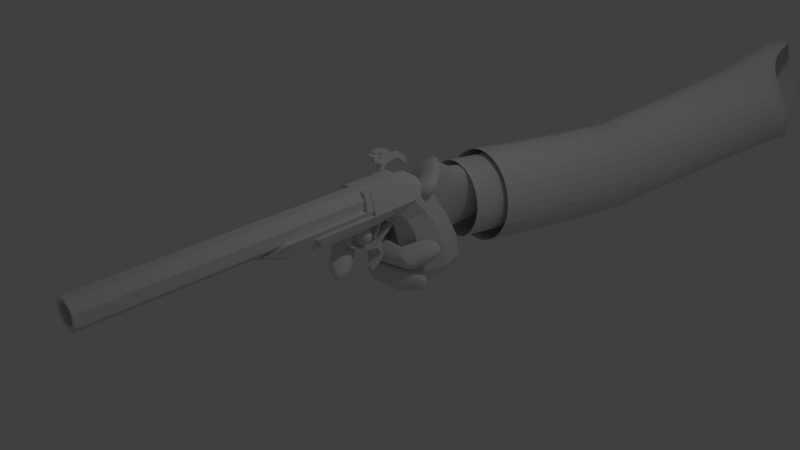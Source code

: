 # Source: Hand.blend  (saved by Blender 2.69.0; exported with 4.5.12 LTS)
import bpy
from mathutils import Matrix  # noqa: F401  (used for matrix-valued properties, if any)

bpy.ops.wm.read_factory_settings(use_empty=True)
scene = bpy.context.scene
scene.name = 'Scene'

# ---- collections
col_collection_1 = bpy.data.collections.new('Collection 1'); scene.collection.children.link(col_collection_1)

# ---- world
world_world = bpy.data.worlds.new('World'); scene.world = world_world
world_world.color = (0.05088, 0.05088, 0.05088)
world_world.use_sun_shadow = False
world_world.sun_shadow_jitter_overblur = 0.0
world_world.cycles.sampling_method = 'MANUAL'
world_world.cycles.sample_map_resolution = 256

# ---- cameras
cam_camera = bpy.data.cameras.new('Camera')
cam_camera.clip_end = 100.0
cam_camera.lens = 35.0
cam_camera.sensor_width = 32.0
cam_camera.sensor_height = 18.0
cam_camera.ortho_scale = 7.314
cam_camera.dof.focus_distance = 0.0
cam_camera.dof.aperture_fstop = 128.0

# ---- lights
light_lamp = bpy.data.lights.new('Lamp', 'POINT')
light_lamp.transmission_factor = 0.0
light_lamp.cutoff_distance = 30.0
light_lamp.energy = 100.0
light_lamp.shadow_buffer_clip_start = 1.001
light_lamp.shadow_soft_size = 0.1
light_lamp.shadow_maximum_resolution = 0.006
light_lamp.use_absolute_resolution = True
light_lamp.cycles.use_multiple_importance_sampling = False

# ---- meshes
me_circle_001 = bpy.data.meshes.new('Circle.001')
me_circle_001.from_pydata([(-0.9691, 0.6279, 0.0), (-1.192, 0.494, 0.0), (-1.284, 0.1706, 0.0), (-1.192, -0.1528, 0.0), (-0.9691, -0.2868, 0.0), (-0.7463, -0.1528, 0.0), (-0.654, 0.1706, 0.0), (-0.7463, 0.494, 0.0), (-0.9691, 0.546, -0.1533), (-1.152, 0.4361, -0.1533), (-1.228, 0.1706, -0.1533), (-1.152, -0.09488, -0.1533), (-0.9691, -0.2048, -0.1533), (-0.7862, -0.09488, -0.1533), (-0.7105, 0.1706, -0.1533), (-0.7862, 0.4361, -0.1533), (-0.9691, 0.3268, -0.2694), (-1.045, 0.2811, -0.2694), (-1.077, 0.1706, -0.2694), (-1.045, 0.06011, -0.2694), (-0.9691, 0.01435, -0.2694), (-0.893, 0.06011, -0.2694), (-0.8615, 0.1706, -0.2694), (-0.893, 0.2811, -0.2694), (-0.9716, 0.574, 0.3065), (-1.194, 0.44, 0.3065), (-1.287, 0.1166, 0.3065), (-1.194, -0.2068, 0.3065), (-0.9716, -0.3407, 0.3065), (-0.7488, -0.2068, 0.3065), (-0.6565, 0.1166, 0.3065), (-0.7488, 0.44, 0.3065), (-0.9722, 0.4215, 0.6047), (-1.173, 0.3007, 0.6047), (-1.257, 0.008854, 0.6047), (-1.173, -0.2829, 0.6047), (-0.9722, -0.4038, 0.6047), (-0.7711, -0.2829, 0.6047), (-0.6879, 0.008854, 0.6047), (-0.7711, 0.3007, 0.6047), (-0.9745, 0.2358, 0.8901), (-1.15, 0.1328, 0.8667), (-1.223, -0.1159, 0.8102), (-1.15, -0.3645, 0.7536), (-0.9745, -0.4675, 0.7302), (-0.7988, -0.3645, 0.7536), (-0.726, -0.1159, 0.8102), (-0.7988, 0.1328, 0.8667), (-0.9745, -0.06884, 1.198), (-1.15, -0.1335, 1.138), (-1.223, -0.2897, 0.9924), (-1.15, -0.4459, 0.8467), (-0.9745, -0.5105, 0.7864), (-0.7988, -0.4459, 0.8467), (-0.7261, -0.2897, 0.9924), (-0.7988, -0.1335, 1.138), (-0.9745, -0.2765, 1.327), (-1.15, -0.3192, 1.25), (-1.223, -0.4222, 1.063), (-1.15, -0.5253, 0.8757), (-0.9745, -0.5679, 0.7983), (-0.7988, -0.5253, 0.8757), (-0.7261, -0.4222, 1.063), (-0.7988, -0.3192, 1.25), (-0.9745, -0.5191, 1.327), (-1.145, -0.5336, 1.315), (-1.216, -0.5684, 1.104), (-1.15, -0.6032, 0.8935), (-0.9745, -0.6176, 0.8063), (-0.7988, -0.6032, 0.8935), (-0.7332, -0.5684, 1.104), (-0.8037, -0.5336, 1.315), (-0.9745, -1.022, 1.33), (-1.145, -1.025, 1.318), (-1.216, -1.032, 1.104), (-1.15, -1.04, 0.8908), (-0.9745, -1.043, 0.8024), (-0.7988, -1.04, 0.8908), (-0.7332, -1.032, 1.104), (-0.8037, -1.025, 1.318), (-1.223, -1.564, 1.104), (-1.15, -1.572, 0.8908), (-0.9745, -1.575, 0.8024), (-0.7988, -1.572, 0.8908), (-0.7261, -1.564, 1.104), (-1.223, -2.049, 1.104), (-1.15, -2.056, 0.8908), (-0.9745, -2.059, 0.8024), (-0.7988, -2.056, 0.8908), (-0.7261, -2.049, 1.104), (-1.223, -2.163, 1.1), (-1.15, -2.359, 1.016), (-0.9745, -2.441, 0.9483), (-0.7988, -2.359, 1.016), (-0.7261, -2.163, 1.1), (-1.02, -4.462, 1.042), (-1.02, -0.9174, 1.042), (-0.8995, -0.7985, 1.333), (-0.8995, -4.467, 1.333), (-0.7994, -0.9227, 1.233), (-0.7994, -4.467, 1.233), (-0.7994, -0.9227, 1.091), (-0.7994, -4.467, 1.091), (-0.8995, -0.9227, 0.9913), (-0.8995, -4.467, 0.9913), (-1.041, -0.9227, 0.9913), (-1.041, -4.467, 0.9913), (-1.141, -0.9227, 1.091), (-1.141, -4.467, 1.091), (-1.141, -0.9227, 1.233), (-1.141, -4.467, 1.233), (-1.041, -0.7985, 1.333), (-1.041, -4.467, 1.333), (-1.091, -0.9174, 1.112), (-1.091, -4.462, 1.112), (-1.091, -0.9174, 1.212), (-1.091, -4.462, 1.212), (-1.02, -0.9174, 1.283), (-1.02, -4.462, 1.283), (-0.9203, -0.9174, 1.283), (-0.9203, -4.462, 1.283), (-0.8498, -0.9174, 1.212), (-0.8498, -4.462, 1.212), (-0.8498, -0.9174, 1.112), (-0.8498, -4.462, 1.112), (-0.9203, -0.9174, 1.042), (-0.9203, -4.462, 1.042), (-0.6979, -0.2795, 1.051), (-0.793, -0.3687, 1.311), (-0.793, -0.9401, 1.31), (-0.6979, -0.941, 1.039), (-0.7143, -1.781, 1.036), (-0.7602, -1.662, 0.8896), (-0.7602, -1.233, 0.8891), (-0.7602, -0.8442, 0.8947), (-1.252, -0.2795, 1.051), (-1.157, -0.3687, 1.311), (-1.157, -0.9401, 1.31), (-1.252, -0.941, 1.039), (-1.236, -1.781, 1.036), (-1.19, -1.662, 0.8896), (-1.19, -1.233, 0.8891), (-1.19, -0.8442, 0.8947), (-1.191, -0.3586, 1.181), (-1.191, -0.3861, 1.247), (-1.191, -0.4523, 1.275), (-1.191, -0.5186, 1.247), (-1.191, -0.546, 1.181), (-1.191, -0.5186, 1.115), (-1.191, -0.4523, 1.087), (-1.191, -0.3861, 1.115), (-1.191, -0.2476, 1.451), (-1.191, -0.2751, 1.517), (-1.191, -0.3413, 1.544), (-1.191, -0.4076, 1.517), (-1.191, -0.435, 1.451), (-1.191, -0.4076, 1.384), (-1.191, -0.3413, 1.357), (-1.191, -0.2751, 1.384), (-1.189, -0.456, 1.576), (-1.189, -0.5223, 1.549), (-1.193, -0.5364, 1.492), (-1.193, -0.509, 1.426), (-1.185, -0.1233, 1.46), (-1.185, -0.1508, 1.394), (-1.187, -0.01249, 1.373), (-1.187, -0.007639, 1.265), (-1.262, -0.3578, 1.181), (-1.262, -0.3852, 1.248), (-1.262, -0.4515, 1.275), (-1.262, -0.5177, 1.248), (-1.262, -0.5452, 1.181), (-1.262, -0.5177, 1.115), (-1.262, -0.4515, 1.088), (-1.262, -0.3852, 1.115), (-1.262, -0.2468, 1.451), (-1.262, -0.2742, 1.517), (-1.262, -0.3405, 1.545), (-1.262, -0.4067, 1.517), (-1.262, -0.4341, 1.451), (-1.262, -0.4067, 1.385), (-1.262, -0.3405, 1.357), (-1.262, -0.2742, 1.385), (-1.26, -0.4552, 1.577), (-1.26, -0.5214, 1.549), (-1.265, -0.5356, 1.492), (-1.265, -0.5081, 1.426), (-1.256, -0.1225, 1.46), (-1.256, -0.1499, 1.394), (-1.258, -0.01164, 1.373), (-1.258, -0.006784, 1.265), (-1.124, -0.8698, 1.174), (-1.269, -0.8698, 1.174), (-1.124, -0.7225, 1.174), (-1.269, -0.7225, 1.174), (-1.124, -0.9458, 1.208), (-1.269, -0.9442, 1.208), (-1.25, -0.4969, 1.478), (-1.25, -0.4426, 1.457), (-1.124, -0.9889, 1.275), (-1.269, -0.9889, 1.275), (-1.192, -0.4426, 1.457), (-1.192, -0.4969, 1.478), (-1.25, -0.4759, 1.532), (-1.25, -0.4216, 1.511), (-1.192, -0.4216, 1.511), (-1.192, -0.4759, 1.532), (-1.244, -0.5675, 1.515), (-1.198, -0.5675, 1.515), (-1.244, -0.5523, 1.543), (-1.198, -0.5523, 1.543), (-1.238, -0.5803, 1.527), (-1.204, -0.5803, 1.527), (-1.238, -0.5722, 1.542), (-1.204, -0.5722, 1.542), (-0.9313, -0.4941, 0.7241), (-0.9313, -0.5888, 0.8033), (-0.9313, -1.02, 0.8154), (-0.9313, -1.1, 0.7827), (-0.9313, -1.132, 0.7035), (-0.9313, -1.1, 0.6244), (-0.9313, -0.8825, 0.5271), (-0.9313, -0.7272, 0.5498), (-1.016, -0.4931, 0.7246), (-1.016, -0.5878, 0.8037), (-1.016, -1.019, 0.8159), (-1.016, -1.099, 0.7831), (-1.016, -1.131, 0.704), (-1.016, -1.099, 0.6248), (-1.016, -0.8815, 0.5275), (-1.016, -0.7261, 0.5502), (-0.9313, -0.4429, 0.7282), (-0.9313, -0.551, 0.8186), (-0.9313, -1.044, 0.8325), (-0.9313, -1.134, 0.7951), (-0.9313, -1.172, 0.7047), (-0.9313, -1.134, 0.6143), (-0.9313, -0.8864, 0.5032), (-0.9313, -0.6806, 0.5335), (-1.016, -0.4418, 0.7287), (-1.016, -0.5499, 0.8191), (-1.016, -1.043, 0.833), (-1.016, -1.133, 0.7955), (-1.016, -1.171, 0.7052), (-1.016, -1.133, 0.6148), (-1.016, -0.8852, 0.5037), (-1.016, -0.6794, 0.534), (-0.9313, -0.8874, 0.4969), (-0.9313, -0.6626, 0.507), (-1.016, -0.8861, 0.4972), (-1.016, -0.6613, 0.5072), (-0.929, -0.7474, 0.4783), (-0.929, -0.649, 0.4667), (-1.014, -0.7469, 0.4785), (-1.014, -0.6485, 0.467), (-0.9291, -0.7248, 0.4631), (-0.9291, -0.6422, 0.4263), (-1.014, -0.7244, 0.4632), (-1.014, -0.6418, 0.4264), (-0.9293, -0.6868, 0.388), (-0.9293, -0.646, 0.3371), (-1.014, -0.6864, 0.388), (-1.014, -0.6456, 0.3371), (-0.9295, -0.7041, 0.3407), (-0.9295, -0.6878, 0.2897), (-1.015, -0.704, 0.3406), (-1.015, -0.6877, 0.2897), (-0.9296, -0.7678, 0.289), (-0.9296, -0.7516, 0.2381), (-1.015, -0.7677, 0.2889), (-1.015, -0.7514, 0.238), (-0.9298, -0.8398, 0.2422), (-0.9298, -0.8371, 0.1913), (-1.015, -0.8397, 0.2422), (-1.015, -0.8371, 0.1913), (-0.9413, -0.7744, 0.8126), (-0.9413, -0.7061, 0.831), (-1.002, -0.7741, 0.8129), (-1.002, -0.7059, 0.8313), (-0.9414, -0.7554, 0.8086), (-0.9414, -0.6909, 0.806), (-1.002, -0.7552, 0.8087), (-1.002, -0.6907, 0.8062), (-0.9415, -0.7104, 0.7689), (-0.9415, -0.6698, 0.7459), (-1.002, -0.7101, 0.769), (-1.002, -0.6696, 0.746), (-0.9417, -0.7093, 0.7329), (-0.9417, -0.6851, 0.7035), (-1.002, -0.7092, 0.7329), (-1.002, -0.6849, 0.7035), (-0.9418, -0.7379, 0.6818), (-0.9418, -0.7136, 0.6524), (-1.002, -0.7377, 0.6818), (-1.002, -0.7135, 0.6524), (-0.9419, -0.7731, 0.6318), (-0.9419, -0.7579, 0.5988), (-1.003, -0.7731, 0.6318), (-1.003, -0.7579, 0.5988)], [], [(7, 15, 8, 0), (6, 14, 15, 7), (5, 13, 14, 6), (4, 12, 13, 5), (3, 11, 12, 4), (2, 10, 11, 3), (1, 9, 10, 2), (0, 8, 9, 1), (15, 23, 16, 8), (14, 22, 23, 15), (13, 21, 22, 14), (12, 20, 21, 13), (11, 19, 20, 12), (10, 18, 19, 11), (9, 17, 18, 10), (8, 16, 17, 9), (17, 16, 23, 22, 21, 20, 19, 18), (0, 24, 31, 7), (7, 31, 30, 6), (6, 30, 29, 5), (5, 29, 28, 4), (4, 28, 27, 3), (3, 27, 26, 2), (2, 26, 25, 1), (1, 25, 24, 0), (24, 32, 39, 31), (31, 39, 38, 30), (30, 38, 37, 29), (29, 37, 36, 28), (28, 36, 35, 27), (27, 35, 34, 26), (26, 34, 33, 25), (25, 33, 32, 24), (32, 40, 47, 39), (39, 47, 46, 38), (38, 46, 45, 37), (37, 45, 44, 36), (36, 44, 43, 35), (35, 43, 42, 34), (34, 42, 41, 33), (33, 41, 40, 32), (40, 48, 55, 47), (47, 55, 54, 46), (46, 54, 53, 45), (45, 53, 52, 44), (44, 52, 51, 43), (43, 51, 50, 42), (42, 50, 49, 41), (41, 49, 48, 40), (48, 56, 63, 55), (55, 63, 62, 54), (54, 62, 61, 53), (53, 61, 60, 52), (52, 60, 59, 51), (51, 59, 58, 50), (50, 58, 57, 49), (49, 57, 56, 48), (56, 64, 71, 63), (63, 71, 70, 62), (62, 70, 69, 61), (61, 69, 68, 60), (60, 68, 67, 59), (59, 67, 66, 58), (58, 66, 65, 57), (57, 65, 64, 56), (64, 72, 79, 71), (71, 79, 78, 70), (70, 78, 77, 69), (69, 77, 76, 68), (68, 76, 75, 67), (67, 75, 74, 66), (66, 74, 73, 65), (65, 73, 72, 64), (78, 84, 83, 77), (77, 83, 82, 76), (76, 82, 81, 75), (75, 81, 80, 74), (84, 89, 88, 83), (83, 88, 87, 82), (82, 87, 86, 81), (81, 86, 85, 80), (89, 94, 93, 88), (88, 93, 92, 87), (87, 92, 91, 86), (86, 91, 90, 85), (84, 78, 74, 80, 85, 89), (94, 89, 85, 90), (91, 92, 93, 94, 90), (73, 74, 78, 79, 72), (125, 96, 95, 126), (97, 98, 100, 99), (121, 123, 124, 122), (99, 100, 102, 101), (119, 121, 122, 120), (101, 102, 104, 103), (117, 119, 120, 118), (103, 104, 106, 105), (115, 117, 118, 116), (105, 106, 108, 107), (96, 125, 123, 121, 119, 117, 115, 113), (113, 115, 116, 114), (107, 108, 110, 109), (96, 113, 114, 95), (111, 112, 98, 97), (109, 110, 112, 111), (123, 125, 126, 124), (97, 99, 101, 103, 105, 107, 109, 111), (114, 116, 110, 108), (106, 108, 114, 95), (104, 106, 95, 126), (102, 104, 126, 124), (100, 102, 124, 122), (120, 122, 100, 98), (118, 120, 98, 112), (116, 118, 112, 110), (134, 127, 135, 142), (133, 134, 142, 141), (132, 133, 141, 140), (131, 132, 140, 139), (130, 131, 139, 138), (129, 130, 138, 137), (128, 129, 137, 136), (127, 128, 136, 135), (131, 132, 133, 134, 130), (139, 140, 141, 142, 138), (138, 135, 142), (130, 134, 127), (128, 129, 130, 127), (137, 136, 135, 138), (153, 159, 160, 154), (155, 161, 162, 156), (158, 164, 163, 151), (164, 166, 165, 163), (177, 178, 184, 183), (179, 180, 186, 185), (182, 175, 187, 188), (188, 187, 189, 190), (154, 160, 184, 178), (153, 152, 176, 177), (163, 165, 189, 187), (160, 159, 183, 184), (143, 150, 174, 167), (165, 166, 190, 189), (145, 156, 180, 169), (149, 148, 172, 173), (164, 158, 182, 188), (147, 146, 170, 171), (158, 157, 181, 182), (156, 162, 186, 180), (145, 144, 168, 169), (155, 156, 180, 179), (162, 161, 185, 186), (153, 154, 178, 177), (159, 153, 177, 183), (152, 151, 175, 176), (166, 164, 188, 190), (144, 157, 181, 168), (150, 149, 173, 174), (151, 163, 187, 175), (148, 147, 171, 172), (158, 151, 175, 182), (146, 145, 169, 170), (157, 156, 180, 181), (161, 155, 179, 185), (144, 143, 167, 168), (155, 154, 178, 179), (169, 180, 181, 168), (145, 156, 157, 144), (177, 176, 175, 182, 181, 180, 179, 178), (153, 152, 151, 158, 157, 156, 155, 154), (144, 145, 146, 147, 148, 149, 150, 143), (169, 168, 167, 174, 173, 172, 171, 170), (192, 191, 193, 194), (196, 195, 191, 192), (200, 199, 195, 196), (203, 204, 198, 197), (204, 205, 201, 198), (205, 206, 202, 201), (197, 202, 208, 207), (197, 198, 201, 202), (206, 205, 204, 203), (207, 208, 212, 211), (206, 203, 209, 210), (202, 206, 210, 208), (203, 197, 207, 209), (214, 213, 211, 212), (210, 209, 213, 214), (208, 210, 214, 212), (209, 207, 211, 213), (215, 222, 230, 223), (221, 220, 228, 229), (219, 218, 226, 227), (217, 216, 224, 225), (222, 221, 229, 230), (220, 219, 227, 228), (218, 217, 225, 226), (216, 215, 223, 224), (231, 238, 246, 239), (237, 236, 244, 245), (235, 234, 242, 243), (233, 232, 240, 241), (237, 245, 249, 247), (236, 235, 243, 244), (234, 233, 241, 242), (232, 231, 239, 240), (217, 233, 234, 218), (218, 234, 235, 219), (219, 235, 236, 220), (220, 236, 237, 221), (221, 237, 238, 222), (216, 224, 223, 231, 232), (216, 232, 233, 217), (225, 226, 242, 241), (226, 227, 243, 242), (227, 228, 244, 243), (228, 229, 245, 244), (229, 230, 246, 245), (230, 223, 239, 246), (224, 223, 239, 240), (224, 225, 241, 240), (216, 215, 231, 232), (215, 222, 238, 231), (247, 249, 253, 251), (246, 238, 248, 250), (245, 246, 250, 249), (238, 237, 247, 248), (251, 253, 257, 255), (250, 248, 252, 254), (249, 250, 254, 253), (248, 247, 251, 252), (255, 257, 261, 259), (254, 252, 256, 258), (253, 254, 258, 257), (252, 251, 255, 256), (259, 261, 265, 263), (258, 256, 260, 262), (257, 258, 262, 261), (256, 255, 259, 260), (263, 265, 269, 267), (262, 260, 264, 266), (261, 262, 266, 265), (260, 259, 263, 264), (267, 269, 273, 271), (266, 264, 268, 270), (265, 266, 270, 269), (264, 263, 267, 268), (272, 271, 273, 274), (270, 268, 272, 274), (269, 270, 274, 273), (268, 267, 271, 272), (275, 277, 281, 279), (279, 281, 285, 283), (278, 276, 280, 282), (277, 278, 282, 281), (276, 275, 279, 280), (283, 285, 289, 287), (282, 280, 284, 286), (281, 282, 286, 285), (280, 279, 283, 284), (287, 289, 293, 291), (286, 284, 288, 290), (285, 286, 290, 289), (284, 283, 287, 288), (291, 293, 297, 295), (290, 288, 292, 294), (289, 290, 294, 293), (288, 287, 291, 292), (296, 295, 297, 298), (294, 292, 296, 298), (293, 294, 298, 297), (292, 291, 295, 296)])
me_circle_001.use_remesh_preserve_volume = False
me_circle_001.use_remesh_preserve_attributes = False
me_circle_001.use_mirror_vertex_groups = False
me_circle_001.update()
me_circle = bpy.data.meshes.new('Circle')
me_circle.from_pydata([(0.4951, 1.798, -5.079), (0.2575, -0.187, -5.089), (-0.227, -0.01842, -5.105), (-0.1726, 2.041, -5.102), (0.06491, 4.026, -5.093), (0.5494, 3.858, -5.077), (0.4959, 1.798, -5.203), (0.2584, -0.187, -5.212), (-0.2261, -0.01842, -5.228), (-0.1718, 2.041, -5.226), (0.06575, 4.026, -5.217), (0.5503, 3.858, -5.201), (0.497, 1.798, -5.357), (0.2594, -0.187, -5.366), (-0.2251, -0.01842, -5.382), (-0.1707, 2.041, -5.38), (0.0668, 4.026, -5.371), (0.5513, 3.858, -5.355), (0.444, 1.783, -4.169), (0.2408, -0.3147, -4.177), (-0.2437, -0.1462, -4.193), (-0.2019, 2.017, -4.191), (0.09603, 4.561, -4.18), (0.5805, 4.393, -4.164), (0.3906, 1.8, -2.401), (0.2287, -0.3147, -2.407), (-0.2558, -0.1462, -2.423), (-0.2129, 2.017, -2.577), (0.04991, 4.09, -2.411), (0.5344, 3.921, -2.395), (0.4247, 1.783, -1.347), (0.2247, -0.2709, -1.355), (-0.279, -0.03249, -1.371), (-0.2204, 2.017, -1.477), (0.01533, 4.046, -1.36), (0.519, 3.808, -1.344), (0.8571, 4.175, -2.442), (0.9162, 5.565, -2.212), (0.8797, 4.149, -2.361), (0.8937, 5.593, -2.293), (1.1, 4.916, -2.843), (0.651, 4.852, -1.892), (0.4617, 1.766, -0.7171), (0.2285, -0.1579, -0.726), (-0.2806, 0.0106, -0.742), (-0.214, 2.009, -0.74), (0.002436, 3.933, -0.7311), (0.5116, 3.765, -0.7151), (0.1895, 4.94, -3.818), (0.5938, 4.657, -3.865), (0.1351, 4.261, -2.348), (0.5394, 3.978, -2.395), (0.2517, 5.24, -3.599), (0.6155, 4.766, -3.778), (0.1889, 4.443, -2.206), (0.5527, 3.969, -2.385), (0.8753, 5.668, -2.424), (1.081, 4.991, -2.975), (0.6281, 4.873, -1.965), (0.8343, 4.195, -2.515), (1.122, 4.888, -2.762), (0.6739, 4.825, -1.811), (1.098, 5.562, -1.827), (1.019, 4.017, -1.906), (1.304, 4.886, -2.377), (0.813, 4.693, -1.356), (1.36, 5.206, -0.8258), (1.347, 3.915, -1.091), (1.566, 4.53, -1.375), (1.141, 4.592, -0.5413), (-0.2589, 0.9249, -0.7902), (0.4968, 2.772, -0.7157), (-0.1948, 2.009, -1.15), (0.3401, 0.7296, -0.7217), (0.3245, 2.042, -1.068), (0.4638, 1.766, -1.027), (-0.1148, 2.983, -0.7845), (0.4606, 1.766, -0.5664), (0.2275, -0.1579, -0.5754), (-0.2574, 0.0106, -0.5913), (-0.2075, 2.009, -0.5894), (0.02563, 3.933, -0.5805), (0.5106, 3.765, -0.5645), (-0.239, 0.9249, -0.5906), (0.4958, 2.772, -0.5651), (0.3391, 0.7296, -0.5711), (-0.08949, 2.983, -0.5849), (0.2011, 1.549, -1.13), (0.2164, -0.1336, -0.473), (-0.1865, -0.002196, 0.1756), (-0.2472, 2.392, -0.2779), (0.02488, 3.947, -0.425), (0.5098, 3.777, -0.4188), (-0.1673, 0.7556, 0.2489), (0.4946, 2.786, -0.4764), (-0.06468, 0.7523, -0.8151), (-0.09059, 2.999, -0.484), (1.131, 3.417, 3.328), (1.189, 3.49, 2.341), (1.079, 2.562, 2.102), (1.007, 2.473, 3.328), (1.176, 1.158, 3.748), (0.7151, 0.88, 4.646), (1.169, 2.082, 4.155), (0.7723, 1.843, 4.93), (1.506, 0.9817, -1.303), (1.468, 2.35, -0.863), (1.851, 2.117, -0.3108), (1.879, 0.9574, -0.6901), (1.507, -0.5893, -0.5405), (1.766, -0.4131, 0.2293), (1.745, 0.5006, 0.2047), (1.428, 0.2958, -0.7374), (0.4017, 2.995, 0.8388), (-0.05361, 3.118, 1.292), (0.05442, 4.013, 1.393), (0.4213, 3.915, 1.028), (-0.04966, 3.086, 1.402), (0.06434, 4.031, 1.51), (0.4308, 2.956, 0.9246), (0.4515, 3.927, 1.125), (-0.02109, 3.099, 1.482), (0.08704, 3.996, 1.583), (0.4347, 2.976, 1.028), (0.4543, 3.898, 1.218), (0.1701, 2.901, 2.68), (0.2841, 3.846, 2.787), (0.6506, 2.771, 2.202), (0.6713, 3.743, 2.402), (0.3325, 2.851, 3.051), (0.4567, 3.795, 3.052), (0.466, 2.858, 1.925), (0.5764, 3.785, 2.164), (0.4383, 2.75, 3.165), (0.5625, 3.693, 3.165), (0.5102, 2.838, 1.938), (0.6205, 3.766, 2.177), (-0.01325, -0.6133, -5.785), (0.3254, 4.079, -5.772), (-0.01227, -0.6133, -5.928), (0.3263, 4.079, -5.915), (-0.01105, -0.6133, -6.106), (0.3276, 4.079, -6.093), (-0.03265, -0.7615, -4.727), (0.3615, 4.7, -4.712), (-0.04669, -0.7615, -2.674), (0.2999, 4.041, -2.661), (-0.04801, -0.6642, -1.453), (0.2935, 4.067, -1.44), (-0.04689, -0.5796, -0.7236), (0.2815, 3.971, -0.711), (0.743, 4.457, -1.989), (0.3851, 5.08, -4.324), (0.2987, 4.065, -2.372), (0.4328, 5.323, -4.143), (0.332, 4.182, -2.273), (1.096, 5.686, -2.791), (0.6832, 4.556, -2.147), (1.128, 5.674, -2.678), (0.7694, 4.426, -1.896), (1.154, 5.642, -2.584), (0.9227, 4.31, -1.431), (1.365, 5.639, -2.137), (1.353, 4.263, -0.469), (1.669, 5.226, -0.9755), (0.8618, 1.818, -7.524), (-0.04808, -0.5796, -0.5489), (0.2803, 3.971, -0.5363), (-0.007609, -0.5792, -0.117), (0.2794, 3.981, -0.3576), (-0.05456, 1.821, -0.5886), (-0.1815, 0.6972, -0.06357), (0.1952, 2.86, -0.4254), (1.42, 3.438, 2.992), (1.283, 2.351, 2.873), (1.12, 0.5735, 4.735), (1.154, 1.671, 5.126), (1.737, 1.954, -1.501), (2.176, 1.787, -0.8301), (1.838, -1.038, -0.3192), (1.784, 0.008213, -0.4332), (0.1731, 2.997, 1.299), (0.2546, 4.048, 1.46), (0.1926, 2.956, 1.427), (0.2785, 4.066, 1.597), (0.2108, 2.976, 1.517), (0.2924, 4.028, 1.679), (0.4343, 2.76, 2.831), (0.5602, 3.875, 2.757), (0.587, 2.683, 2.672), (0.7243, 3.77, 2.791), (0.6383, 2.661, 2.687), (0.7755, 3.747, 2.806), (-0.02901, 2.983, 0.9756), (0.4873, 2.772, 0.9954), (0.4522, 1.766, 0.994), (-0.147, 2.009, 0.971), (0.1867, 2.848, 1.219), (0.09086, 1.702, 1.216), (0.4864, 2.772, 1.125), (0.4513, 1.766, 1.123), (-0.1479, 2.009, 1.1), (0.1857, 2.848, 1.37), (0.08984, 1.702, 1.366), (-0.02989, 2.983, 1.105), (0.4995, 2.846, 1.185), (0.4989, 1.847, 1.035), (-0.09803, 1.937, 1.293), (0.2227, 2.805, 1.575), (0.1672, 1.654, 1.424), (-0.01499, 2.924, 1.407), (0.6035, 2.636, 2.582), (0.603, 1.637, 2.432), (0.005995, 1.727, 2.689), (0.3393, 2.569, 3.145), (0.2839, 1.418, 2.994), (0.08903, 2.714, 2.804), (0.5807, 2.682, 2.67), (0.5611, 1.732, 2.332), (0.05418, 1.642, 3.122), (0.4349, 2.452, 3.415), (0.3656, 1.34, 3.095), (0.1439, 2.606, 3.351), (0.6107, 2.683, 2.742), (0.6172, 1.759, 2.334), (0.1568, 1.481, 3.233), (0.5858, 2.286, 3.681), (0.5511, 1.188, 3.291), (0.2139, 2.444, 3.517), (0.5102, 0.4406, 0.7744), (0.4997, 1.475, 1.425), (0.4949, 2.135, 0.5615), (0.5073, 0.9092, -0.1942), (0.6058, 0.8373, 1.477), (0.6012, 1.508, 0.4235), (0.547, 1.475, 1.429), (0.5422, 2.135, 0.5653), (0.5547, 0.9095, -0.1903), (0.6608, 0.8377, 1.482), (0.6562, 1.508, 0.428), (0.5575, 0.4409, 0.7782), (0.5884, 1.476, 1.432), (0.5837, 2.136, 0.5687), (0.5961, 0.9098, -0.1869), (0.7088, 0.838, 1.486), (0.7042, 1.509, 0.432), (0.5989, 0.4412, 0.7816), (1.478, 1.345, 1.138), (1.142, 1.948, 0.7111), (1.004, 0.7468, -0.01274), (1.666, 0.8498, 0.7227), (1.268, 1.458, 0.1759), (1.358, 0.3301, 0.5186), (1.513, 1.379, 1.044), (1.177, 1.983, 0.6175), (1.039, 0.7808, -0.1064), (1.707, 0.8893, 0.614), (1.308, 1.497, 0.06726), (1.392, 0.3642, 0.4249), (1.55, 1.415, 0.9433), (1.214, 2.019, 0.5168), (1.076, 0.8174, -0.2071), (1.75, 0.9317, 0.4972), (1.351, 1.539, -0.04953), (1.43, 0.4008, 0.3243), (0.5022, 0.6541, 1.442), (0.5776, 0.5061, 0.242), (0.5245, -0.3864, 0.4546), (0.4633, -0.2566, 1.436), (0.4936, 0.5944, 0.8764), (0.5529, -0.8702, 1.112), (0.6055, 0.4917, 0.2537), (0.5525, -0.4008, 0.4663), (0.526, 0.5777, 0.89), (0.5853, -0.8869, 1.125), (0.5301, 0.6397, 1.454), (0.4912, -0.2709, 1.447), (0.6355, 0.4764, 0.2662), (0.5824, -0.4162, 0.4789), (0.5608, 0.5598, 0.9046), (0.6201, -0.9047, 1.14), (0.5601, 0.6244, 1.466), (0.5212, -0.2863, 1.46), (0.9001, 0.3216, 0.2575), (0.9795, -0.5635, 0.4544), (1.156, 0.5271, 0.5363), (1.277, -1.004, 0.7363), (1.217, 0.5264, 1.2), (1.238, -0.3873, 1.224), (0.9475, 0.3098, 0.1707), (1.027, -0.5753, 0.3675), (1.211, 0.5135, 0.4355), (1.332, -1.017, 0.6356), (1.265, 0.5146, 1.113), (1.286, -0.399, 1.137), (0.9918, 0.2988, 0.08956), (1.071, -0.5863, 0.2864), (1.263, 0.5007, 0.3414), (1.384, -1.03, 0.5415), (1.309, 0.5036, 1.032), (1.33, -0.41, 1.056), (0.735, 1.814, -6.656), (0.3598, 0.08553, -6.666), (-0.2974, 0.2323, -6.682), (-0.2116, 2.026, -6.679), (0.1637, 3.754, -6.67), (0.8209, 3.608, -6.654), (-0.06755, -0.2857, -7.406), (0.4674, 3.8, -7.393), (0.4866, 0.08965, -7.533), (-0.1706, 0.2364, -7.549), (-0.08473, 2.03, -7.547), (0.2905, 3.759, -7.538), (0.9477, 3.612, -7.522), (0.05929, -0.2816, -8.274), (0.5942, 3.805, -8.261), (0.3024, 1.767, -8.268), (0.1902, 4.514, -6.14), (0.9333, 3.441, -6.14), (1.117, 1.03, -6.14), (0.6026, -0.9032, -6.14), (-0.2222, -0.9032, -6.14), (-0.7365, 1.03, -6.14), (-0.5529, 3.441, -6.14), (0.4027, 4.375, -8.77), (1.146, 3.302, -8.77), (1.329, 0.8909, -8.77), (0.8151, -1.043, -8.77), (-0.009727, -1.043, -8.77), (-0.524, 0.8909, -8.77), (-0.3404, 3.302, -8.77), (0.3479, 4.891, -8.003), (1.249, 3.589, -8.003), (1.472, 0.6651, -8.003), (0.8481, -1.68, -8.003), (-0.1523, -1.68, -8.003), (-0.776, 0.6651, -8.003), (-0.5534, 3.589, -8.003), (0.6208, 4.526, -11.68), (1.522, 3.225, -11.68), (1.745, 0.3004, -11.68), (1.121, -2.045, -11.68), (0.1206, -2.045, -11.68), (-0.5031, 0.3004, -11.68), (-0.2805, 3.225, -11.68), (1.257, 4.274, -18.78), (2.216, 2.972, -18.99), (2.439, 0.04806, -18.99), (1.744, -2.297, -18.51), (0.7695, -2.297, -19.05), (0.162, 0.04806, -19.38), (0.3788, 2.972, -19.26), (1.272, 4.311, -19.02), (2.208, 3.014, -19.3), (2.433, 0.09533, -19.47), (1.799, -2.247, -19.12), (0.8252, -2.25, -19.66), (0.204, 0.08943, -19.87), (0.4027, 3.009, -19.59), (1.277, 4.414, -19.28), (2.189, 3.127, -19.66), (2.413, 0.2315, -20.06), (1.854, -2.092, -19.89), (0.8807, -2.094, -20.44), (0.2414, 0.2274, -20.46), (0.4176, 3.124, -19.95), (3.017, 7.027, -28.99), (4.084, 5.261, -28.08), (4.308, 2.735, -29.55), (3.686, 0.7119, -30.74), (2.521, 1.355, -32.31), (1.896, 3.381, -31.14), (2.117, 5.905, -29.66), (2.848, 7.93, -31.37), (2.782, 2.473, -35.22), (2.252, 4.942, -35.12), (2.281, 7.371, -33.41), (3.247, 7.136, -30.17), (4.068, 5.105, -28.61), (4.333, 2.511, -29.92), (3.783, 0.6516, -31.51), (2.891, 1.583, -33.78), (3.498, 7.91, -32.23), (3.433, 2.452, -36.08), (2.903, 4.921, -35.98), (2.932, 7.35, -34.27)], [(70, 72), (31, 73), (35, 71), (32, 70), (34, 76)], [(5, 0, 6, 11), (138, 5, 11, 140), (3, 4, 10, 9), (2, 3, 9, 8), (137, 2, 8, 139), (0, 1, 7, 6), (11, 6, 12, 17), (140, 11, 17, 142), (9, 10, 16, 15), (8, 9, 15, 14), (139, 8, 14, 141), (6, 7, 13, 12), (0, 5, 23, 18), (138, 4, 22, 144), (4, 3, 21, 22), (3, 2, 20, 21), (137, 1, 19, 143), (1, 0, 18, 19), (18, 23, 29, 24), (22, 28, 50, 48), (22, 21, 27, 28), (21, 20, 26, 27), (143, 19, 25, 145), (19, 18, 24, 25), (24, 29, 35, 30), (146, 28, 34, 148), (28, 27, 33, 34), (27, 26, 32, 33), (145, 25, 31, 147), (25, 24, 30, 31), (71, 42, 75, 74), (148, 150, 47, 35), (33, 72, 76, 46, 34), (75, 42, 73), (147, 149, 44, 32), (59, 57, 40, 36), (48, 50, 54, 52), (29, 23, 49, 51), (146, 29, 51, 153), (144, 22, 48, 152), (52, 54, 58, 56), (51, 49, 53, 55), (153, 51, 55, 155), (152, 48, 52, 154), (56, 58, 41, 39), (55, 53, 57, 59), (155, 55, 59, 157), (154, 52, 56, 156), (158, 39, 37, 160), (32, 44, 70, 45, 72, 33), (157, 59, 36, 151), (156, 56, 39, 158), (160, 37, 62, 162), (151, 36, 38, 159), (36, 40, 60, 38), (39, 41, 61, 37), (162, 62, 66, 164), (159, 38, 63, 161), (38, 60, 64, 63), (37, 61, 65, 62), (164, 66, 69, 163), (161, 63, 67, 163), (63, 64, 68, 67), (62, 65, 69, 66), (16, 142, 308, 305), (17, 12, 301, 306), (70, 83, 80, 45), (71, 84, 77, 42), (73, 85, 78, 43), (72, 45, 76), (74, 75, 73), (30, 74, 73, 43, 31), (35, 47, 71, 74, 30), (76, 86, 81, 46), (83, 93, 90, 80), (84, 94, 87, 77), (85, 95, 88, 78), (86, 96, 91, 81), (47, 82, 84, 71), (150, 167, 82, 47), (45, 80, 86, 76), (44, 79, 83, 70), (149, 166, 79, 44), (42, 77, 85, 73), (262, 178, 107, 259), (226, 176, 103, 223), (297, 180, 112, 295), (191, 174, 100, 133), (82, 92, 94, 84), (167, 169, 92, 82), (80, 90, 96, 86), (79, 89, 93, 83), (166, 168, 89, 79), (77, 87, 95, 85), (173, 174, 99, 98), (133, 100, 97, 134), (136, 98, 99, 135), (192, 173, 98, 136), (176, 175, 101, 103), (223, 103, 101, 224), (227, 175, 102, 225), (225, 102, 104, 228), (178, 177, 106, 107), (259, 107, 106, 260), (263, 177, 105, 261), (261, 105, 108, 264), (179, 180, 111, 110), (295, 112, 109, 296), (300, 110, 111, 299), (298, 179, 110, 300), (172, 181, 114, 96), (96, 114, 115, 91), (92, 116, 113, 94), (169, 182, 116, 92), (181, 183, 117, 114), (114, 117, 118, 115), (116, 120, 119, 113), (182, 184, 120, 116), (183, 185, 121, 117), (117, 121, 122, 118), (120, 124, 123, 119), (184, 186, 124, 120), (185, 187, 125, 121), (121, 125, 126, 122), (124, 128, 127, 123), (186, 188, 128, 124), (187, 189, 129, 125), (125, 129, 130, 126), (128, 132, 131, 127), (188, 190, 132, 128), (189, 191, 133, 129), (129, 133, 134, 130), (132, 136, 135, 131), (190, 192, 136, 132), (4, 138, 140, 10), (1, 137, 139, 7), (10, 140, 142, 16), (7, 139, 141, 13), (5, 138, 144, 23), (2, 137, 143, 20), (20, 143, 145, 26), (29, 146, 148, 35), (26, 145, 147, 32), (34, 46, 150, 148), (31, 43, 149, 147), (28, 146, 153, 50), (23, 144, 152, 49), (50, 153, 155, 54), (49, 152, 154, 53), (54, 155, 157, 58), (53, 154, 156, 57), (40, 158, 160, 60), (58, 157, 151, 41), (57, 156, 158, 40), (60, 160, 162, 64), (41, 151, 159, 61), (64, 162, 164, 68), (61, 159, 161, 65), (68, 164, 163, 67), (65, 161, 163, 69), (141, 14, 303, 307), (142, 17, 306, 308), (46, 81, 167, 150), (43, 78, 166, 149), (264, 108, 178, 262), (228, 104, 176, 226), (299, 111, 180, 297), (135, 99, 174, 191), (81, 91, 169, 167), (78, 88, 168, 166), (97, 100, 174, 173), (134, 97, 173, 192), (104, 102, 175, 176), (224, 101, 175, 227), (108, 105, 177, 178), (260, 106, 177, 263), (109, 112, 180, 179), (296, 109, 179, 298), (94, 113, 181, 172), (91, 115, 182, 169), (113, 119, 183, 181), (115, 118, 184, 182), (119, 123, 185, 183), (118, 122, 186, 184), (123, 127, 187, 185), (122, 126, 188, 186), (127, 131, 189, 187), (126, 130, 190, 188), (131, 135, 191, 189), (130, 134, 192, 190), (172, 197, 194, 94), (94, 194, 195, 87), (170, 198, 196, 90), (90, 196, 193, 96), (96, 193, 197, 172), (87, 195, 198, 170), (197, 202, 199, 194), (194, 199, 200, 195), (198, 203, 201, 196), (196, 201, 204, 193), (193, 204, 202, 197), (195, 200, 203, 198), (202, 208, 205, 199), (199, 205, 206, 200), (203, 209, 207, 201), (201, 207, 210, 204), (204, 210, 208, 202), (200, 206, 209, 203), (208, 214, 211, 205), (205, 211, 212, 206), (209, 215, 213, 207), (207, 213, 216, 210), (210, 216, 214, 208), (206, 212, 215, 209), (214, 220, 217, 211), (211, 217, 218, 212), (215, 221, 219, 213), (213, 219, 222, 216), (216, 222, 220, 214), (212, 218, 221, 215), (220, 226, 223, 217), (217, 223, 224, 218), (221, 227, 225, 219), (219, 225, 228, 222), (222, 228, 226, 220), (218, 224, 227, 221), (171, 233, 230, 93), (93, 230, 231, 90), (170, 234, 232, 87), (87, 232, 229, 95), (95, 229, 233, 171), (90, 231, 234, 170), (233, 238, 235, 230), (230, 235, 236, 231), (234, 239, 237, 232), (232, 237, 240, 229), (229, 240, 238, 233), (231, 236, 239, 234), (238, 244, 241, 235), (235, 241, 242, 236), (239, 245, 243, 237), (237, 243, 246, 240), (240, 246, 244, 238), (236, 242, 245, 239), (244, 250, 247, 241), (241, 247, 248, 242), (245, 251, 249, 243), (243, 249, 252, 246), (246, 252, 250, 244), (242, 248, 251, 245), (250, 256, 253, 247), (247, 253, 254, 248), (251, 257, 255, 249), (249, 255, 258, 252), (252, 258, 256, 250), (248, 254, 257, 251), (256, 262, 259, 253), (253, 259, 260, 254), (257, 263, 261, 255), (255, 261, 264, 258), (258, 264, 262, 256), (254, 260, 263, 257), (171, 269, 266, 95), (95, 266, 267, 88), (89, 268, 265, 93), (168, 270, 268, 89), (93, 265, 269, 171), (88, 267, 270, 168), (269, 273, 271, 266), (266, 271, 272, 267), (268, 276, 275, 265), (270, 274, 276, 268), (265, 275, 273, 269), (267, 272, 274, 270), (273, 279, 277, 271), (271, 277, 278, 272), (276, 282, 281, 275), (274, 280, 282, 276), (275, 281, 279, 273), (272, 278, 280, 274), (279, 285, 283, 277), (277, 283, 284, 278), (282, 288, 287, 281), (280, 286, 288, 282), (281, 287, 285, 279), (278, 284, 286, 280), (285, 291, 289, 283), (283, 289, 290, 284), (288, 294, 293, 287), (286, 292, 294, 288), (287, 293, 291, 285), (284, 290, 292, 286), (291, 297, 295, 289), (289, 295, 296, 290), (294, 300, 299, 293), (292, 298, 300, 294), (293, 299, 297, 291), (290, 296, 298, 292), (305, 308, 315, 312), (306, 301, 165, 313), (307, 303, 310, 314), (308, 306, 313, 315), (15, 16, 305, 304), (14, 15, 304, 303), (13, 141, 307, 302), (12, 13, 302, 301), (315, 313, 165, 316), (314, 310, 311, 316), (312, 315, 316, 311), (309, 314, 316, 165), (304, 305, 312, 311), (303, 304, 311, 310), (302, 307, 314, 309), (301, 302, 309, 165), (323, 317, 324, 330), (322, 323, 330, 329), (321, 322, 329, 328), (320, 321, 328, 327), (319, 320, 327, 326), (318, 319, 326, 325), (317, 318, 325, 324), (337, 331, 338, 344), (336, 337, 344, 343), (335, 336, 343, 342), (334, 335, 342, 341), (333, 334, 341, 340), (332, 333, 340, 339), (331, 332, 339, 338), (344, 338, 345, 351), (343, 344, 351, 350), (342, 343, 350, 349), (341, 342, 349, 348), (340, 341, 348, 347), (339, 340, 347, 346), (338, 339, 346, 345), (351, 345, 352, 358), (350, 351, 358, 357), (349, 350, 357, 356), (348, 349, 356, 355), (347, 348, 355, 354), (346, 347, 354, 353), (345, 346, 353, 352), (358, 352, 359, 365), (357, 358, 365, 364), (356, 357, 364, 363), (355, 356, 363, 362), (354, 355, 362, 361), (353, 354, 361, 360), (352, 353, 360, 359), (365, 359, 366, 372), (364, 365, 372, 371), (363, 364, 371, 370), (362, 363, 370, 369), (361, 362, 369, 368), (360, 361, 368, 367), (359, 360, 367, 366), (372, 366, 373, 376), (371, 372, 376, 375), (370, 371, 375, 374), (370, 374, 383, 381), (373, 366, 377, 382), (376, 373, 382, 385), (375, 376, 385, 384), (374, 375, 384, 383), (369, 370, 381, 380), (368, 369, 380, 379), (367, 368, 379, 378), (366, 367, 378, 377)])
_ca = me_circle.color_attributes.new('Col', 'BYTE_COLOR', 'CORNER')
_ca.data.foreach_set('color', [1.0, 1.0, 1.0, 1.0, 1.0, 1.0, 1.0, 1.0, 1.0, 1.0, 1.0, 1.0, 1.0, 1.0, 1.0, 1.0, 1.0, 1.0, 1.0, 1.0, 1.0, 1.0, 1.0, 1.0, 1.0, 1.0, 1.0, 1.0, 1.0, 1.0, 1.0, 1.0, 1.0, 1.0, 1.0, 1.0, 1.0, 1.0, 1.0, 1.0, 1.0, 1.0, 1.0, 1.0, 1.0, 1.0, 1.0, 1.0, 1.0, 1.0, 1.0, 1.0, 1.0, 1.0, 1.0, 1.0, 1.0, 1.0, 1.0, 1.0, 1.0, 1.0, 1.0, 1.0, 1.0, 1.0, 1.0, 1.0, 1.0, 1.0, 1.0, 1.0, 1.0, 1.0, 1.0, 1.0, 1.0, 1.0, 1.0, 1.0, 1.0, 1.0, 1.0, 1.0, 1.0, 1.0, 1.0, 1.0, 1.0, 1.0, 1.0, 1.0, 1.0, 1.0, 1.0, 1.0, 1.0, 1.0, 1.0, 1.0, 1.0, 1.0, 1.0, 1.0, 1.0, 1.0, 1.0, 1.0, 1.0, 1.0, 1.0, 1.0, 1.0, 1.0, 1.0, 1.0, 1.0, 1.0, 1.0, 1.0, 1.0, 1.0, 1.0, 1.0, 1.0, 1.0, 1.0, 1.0, 1.0, 1.0, 1.0, 1.0, 1.0, 1.0, 1.0, 1.0, 1.0, 1.0, 1.0, 1.0, 1.0, 1.0, 1.0, 1.0, 1.0, 1.0, 1.0, 1.0, 1.0, 1.0, 1.0, 1.0, 1.0, 1.0, 1.0, 1.0, 1.0, 1.0, 1.0, 1.0, 1.0, 1.0, 1.0, 1.0, 1.0, 1.0, 1.0, 1.0, 1.0, 1.0, 1.0, 1.0, 1.0, 1.0, 1.0, 1.0, 1.0, 1.0, 1.0, 1.0, 1.0, 1.0, 1.0, 1.0, 1.0, 1.0, 1.0, 1.0, 1.0, 1.0, 1.0, 1.0, 1.0, 1.0, 1.0, 1.0, 1.0, 1.0, 1.0, 1.0, 1.0, 1.0, 1.0, 1.0, 1.0, 1.0, 1.0, 1.0, 1.0, 1.0, 1.0, 1.0, 1.0, 1.0, 1.0, 1.0, 1.0, 1.0, 1.0, 1.0, 1.0, 1.0, 1.0, 1.0, 1.0, 1.0, 1.0, 1.0, 1.0, 1.0, 1.0, 1.0, 1.0, 1.0, 1.0, 1.0, 1.0, 1.0, 1.0, 1.0, 1.0, 1.0, 1.0, 1.0, 1.0, 1.0, 1.0, 1.0, 1.0, 1.0, 1.0, 1.0, 1.0, 1.0, 1.0, 1.0, 1.0, 1.0, 1.0, 1.0, 1.0, 1.0, 1.0, 1.0, 1.0, 1.0, 1.0, 1.0, 1.0, 1.0, 1.0, 1.0, 1.0, 1.0, 1.0, 1.0, 1.0, 1.0, 1.0, 1.0, 1.0, 1.0, 1.0, 1.0, 1.0, 1.0, 1.0, 1.0, 1.0, 1.0, 1.0, 1.0, 1.0, 1.0, 1.0, 1.0, 1.0, 1.0, 1.0, 1.0, 1.0, 1.0, 1.0, 1.0, 1.0, 1.0, 1.0, 1.0, 1.0, 1.0, 1.0, 1.0, 1.0, 1.0, 1.0, 1.0, 1.0, 1.0, 1.0, 1.0, 1.0, 1.0, 1.0, 1.0, 1.0, 1.0, 1.0, 1.0, 1.0, 1.0, 1.0, 1.0, 1.0, 1.0, 1.0, 1.0, 1.0, 1.0, 1.0, 1.0, 1.0, 1.0, 1.0, 1.0, 1.0, 1.0, 1.0, 1.0, 1.0, 1.0, 1.0, 1.0, 1.0, 1.0, 1.0, 1.0, 1.0, 1.0, 1.0, 1.0, 1.0, 1.0, 1.0, 1.0, 1.0, 1.0, 1.0, 1.0, 1.0, 1.0, 1.0, 1.0, 1.0, 1.0, 1.0, 1.0, 1.0, 1.0, 1.0, 1.0, 1.0, 1.0, 1.0, 1.0, 1.0, 1.0, 1.0, 1.0, 1.0, 1.0, 1.0, 1.0, 1.0, 1.0, 1.0, 1.0, 1.0, 1.0, 1.0, 1.0, 1.0, 1.0, 1.0, 1.0, 1.0, 1.0, 1.0, 1.0, 1.0, 1.0, 1.0, 1.0, 1.0, 1.0, 1.0, 1.0, 1.0, 1.0, 1.0, 1.0, 1.0, 1.0, 1.0, 1.0, 1.0, 1.0, 1.0, 1.0, 1.0, 1.0, 1.0, 1.0, 1.0, 1.0, 1.0, 1.0, 1.0, 1.0, 1.0, 1.0, 1.0, 1.0, 1.0, 1.0, 1.0, 1.0, 1.0, 1.0, 1.0, 1.0, 1.0, 1.0, 1.0, 1.0, 1.0, 1.0, 1.0, 1.0, 1.0, 1.0, 1.0, 1.0, 1.0, 1.0, 1.0, 1.0, 1.0, 1.0, 1.0, 1.0, 1.0, 1.0, 1.0, 1.0, 1.0, 1.0, 1.0, 1.0, 1.0, 1.0, 1.0, 1.0, 1.0, 1.0, 1.0, 1.0, 1.0, 1.0, 1.0, 1.0, 1.0, 1.0, 1.0, 1.0, 1.0, 1.0, 1.0, 1.0, 1.0, 1.0, 1.0, 1.0, 1.0, 1.0, 1.0, 1.0, 1.0, 1.0, 1.0, 1.0, 1.0, 1.0, 1.0, 1.0, 1.0, 1.0, 1.0, 1.0, 1.0, 1.0, 1.0, 1.0, 1.0, 1.0, 1.0, 1.0, 1.0, 1.0, 1.0, 1.0, 1.0, 1.0, 1.0, 1.0, 1.0, 1.0, 1.0, 1.0, 1.0, 1.0, 1.0, 1.0, 1.0, 1.0, 1.0, 1.0, 1.0, 1.0, 1.0, 1.0, 1.0, 1.0, 1.0, 1.0, 1.0, 1.0, 1.0, 1.0, 1.0, 1.0, 1.0, 1.0, 1.0, 1.0, 1.0, 1.0, 1.0, 1.0, 1.0, 1.0, 1.0, 1.0, 1.0, 1.0, 1.0, 1.0, 1.0, 1.0, 1.0, 1.0, 1.0, 1.0, 1.0, 1.0, 1.0, 1.0, 1.0, 1.0, 1.0, 1.0, 1.0, 1.0, 1.0, 1.0, 1.0, 1.0, 1.0, 1.0, 1.0, 1.0, 1.0, 1.0, 1.0, 1.0, 1.0, 1.0, 1.0, 1.0, 1.0, 1.0, 1.0, 1.0, 1.0, 1.0, 1.0, 1.0, 1.0, 1.0, 1.0, 1.0, 1.0, 1.0, 1.0, 1.0, 1.0, 1.0, 1.0, 1.0, 1.0, 1.0, 1.0, 1.0, 1.0, 1.0, 1.0, 1.0, 1.0, 1.0, 1.0, 1.0, 1.0, 1.0, 1.0, 1.0, 1.0, 1.0, 1.0, 1.0, 1.0, 1.0, 1.0, 1.0, 1.0, 1.0, 1.0, 1.0, 1.0, 1.0, 1.0, 1.0, 1.0, 1.0, 1.0, 1.0, 1.0, 1.0, 1.0, 1.0, 1.0, 1.0, 1.0, 1.0, 1.0, 1.0, 1.0, 1.0, 1.0, 1.0, 1.0, 1.0, 1.0, 1.0, 1.0, 1.0, 1.0, 1.0, 1.0, 1.0, 1.0, 1.0, 1.0, 1.0, 1.0, 1.0, 1.0, 1.0, 1.0, 1.0, 1.0, 1.0, 1.0, 1.0, 1.0, 1.0, 1.0, 1.0, 1.0, 1.0, 1.0, 1.0, 1.0, 1.0, 1.0, 1.0, 1.0, 1.0, 1.0, 1.0, 1.0, 1.0, 1.0, 1.0, 1.0, 1.0, 1.0, 1.0, 1.0, 1.0, 1.0, 1.0, 1.0, 1.0, 1.0, 1.0, 1.0, 1.0, 1.0, 1.0, 1.0, 1.0, 1.0, 1.0, 1.0, 1.0, 1.0, 1.0, 1.0, 1.0, 1.0, 1.0, 1.0, 1.0, 1.0, 1.0, 1.0, 1.0, 1.0, 1.0, 1.0, 1.0, 1.0, 1.0, 1.0, 1.0, 1.0, 1.0, 1.0, 1.0, 1.0, 1.0, 1.0, 1.0, 1.0, 1.0, 1.0, 1.0, 1.0, 1.0, 1.0, 1.0, 1.0, 1.0, 1.0, 1.0, 1.0, 1.0, 1.0, 1.0, 1.0, 1.0, 1.0, 1.0, 1.0, 1.0, 1.0, 1.0, 1.0, 1.0, 1.0, 1.0, 1.0, 1.0, 1.0, 1.0, 1.0, 1.0, 1.0, 1.0, 1.0, 1.0, 1.0, 1.0, 1.0, 1.0, 1.0, 1.0, 1.0, 1.0, 1.0, 1.0, 1.0, 1.0, 1.0, 1.0, 1.0, 1.0, 1.0, 1.0, 1.0, 1.0, 1.0, 1.0, 1.0, 1.0, 1.0, 1.0, 1.0, 1.0, 1.0, 1.0, 1.0, 1.0, 1.0, 1.0, 1.0, 1.0, 1.0, 1.0, 1.0, 1.0, 1.0, 1.0, 1.0, 1.0, 1.0, 1.0, 1.0, 1.0, 1.0, 1.0, 1.0, 1.0, 1.0, 1.0, 1.0, 1.0, 1.0, 1.0, 1.0, 1.0, 1.0, 1.0, 1.0, 1.0, 1.0, 1.0, 1.0, 1.0, 1.0, 1.0, 1.0, 1.0, 1.0, 1.0, 1.0, 1.0, 1.0, 1.0, 1.0, 1.0, 1.0, 1.0, 1.0, 1.0, 1.0, 1.0, 1.0, 1.0, 1.0, 1.0, 1.0, 1.0, 1.0, 1.0, 1.0, 1.0, 1.0, 1.0, 1.0, 1.0, 1.0, 1.0, 1.0, 1.0, 1.0, 1.0, 1.0, 1.0, 1.0, 1.0, 1.0, 1.0, 1.0, 1.0, 1.0, 1.0, 1.0, 1.0, 1.0, 1.0, 1.0, 1.0, 1.0, 1.0, 1.0, 1.0, 1.0, 1.0, 1.0, 1.0, 1.0, 1.0, 1.0, 1.0, 1.0, 1.0, 1.0, 1.0, 1.0, 1.0, 1.0, 1.0, 1.0, 1.0, 1.0, 1.0, 1.0, 1.0, 1.0, 1.0, 1.0, 1.0, 1.0, 1.0, 1.0, 1.0, 1.0, 1.0, 1.0, 1.0, 1.0, 1.0, 1.0, 1.0, 1.0, 1.0, 1.0, 1.0, 1.0, 1.0, 1.0, 1.0, 1.0, 1.0, 1.0, 1.0, 1.0, 1.0, 1.0, 1.0, 1.0, 1.0, 1.0, 1.0, 1.0, 1.0, 1.0, 1.0, 1.0, 1.0, 1.0, 1.0, 1.0, 1.0, 1.0, 1.0, 1.0, 1.0, 1.0, 1.0, 1.0, 1.0, 1.0, 1.0, 1.0, 1.0, 1.0, 1.0, 1.0, 1.0, 1.0, 1.0, 1.0, 1.0, 1.0, 1.0, 1.0, 1.0, 1.0, 1.0, 1.0, 1.0, 1.0, 1.0, 1.0, 1.0, 1.0, 1.0, 1.0, 1.0, 1.0, 1.0, 1.0, 1.0, 1.0, 1.0, 1.0, 1.0, 1.0, 1.0, 1.0, 1.0, 1.0, 1.0, 1.0, 1.0, 1.0, 1.0, 1.0, 1.0, 1.0, 1.0, 1.0, 1.0, 1.0, 1.0, 1.0, 1.0, 1.0, 1.0, 1.0, 1.0, 1.0, 1.0, 1.0, 1.0, 1.0, 1.0, 1.0, 1.0, 1.0, 1.0, 1.0, 1.0, 1.0, 1.0, 1.0, 1.0, 1.0, 1.0, 1.0, 1.0, 1.0, 1.0, 1.0, 1.0, 1.0, 1.0, 1.0, 1.0, 1.0, 1.0, 1.0, 1.0, 1.0, 1.0, 1.0, 1.0, 1.0, 1.0, 1.0, 1.0, 1.0, 1.0, 1.0, 1.0, 1.0, 1.0, 1.0, 1.0, 1.0, 1.0, 1.0, 1.0, 1.0, 1.0, 1.0, 1.0, 1.0, 1.0, 1.0, 1.0, 1.0, 1.0, 1.0, 1.0, 1.0, 1.0, 1.0, 1.0, 1.0, 1.0, 1.0, 1.0, 1.0, 1.0, 1.0, 1.0, 1.0, 1.0, 1.0, 1.0, 1.0, 1.0, 1.0, 1.0, 1.0, 1.0, 1.0, 1.0, 1.0, 1.0, 1.0, 1.0, 1.0, 1.0, 1.0, 1.0, 1.0, 1.0, 1.0, 1.0, 1.0, 1.0, 1.0, 1.0, 1.0, 1.0, 1.0, 1.0, 1.0, 1.0, 1.0, 1.0, 1.0, 1.0, 1.0, 1.0, 1.0, 1.0, 1.0, 1.0, 1.0, 1.0, 1.0, 1.0, 1.0, 1.0, 1.0, 1.0, 1.0, 1.0, 1.0, 1.0, 1.0, 1.0, 1.0, 1.0, 1.0, 1.0, 1.0, 1.0, 1.0, 1.0, 1.0, 1.0, 1.0, 1.0, 1.0, 1.0, 1.0, 1.0, 1.0, 1.0, 1.0, 1.0, 1.0, 1.0, 1.0, 1.0, 1.0, 1.0, 1.0, 1.0, 1.0, 1.0, 1.0, 1.0, 1.0, 1.0, 1.0, 1.0, 1.0, 1.0, 1.0, 1.0, 1.0, 1.0, 1.0, 1.0, 1.0, 1.0, 1.0, 1.0, 1.0, 1.0, 1.0, 1.0, 1.0, 1.0, 1.0, 1.0, 1.0, 1.0, 1.0, 1.0, 1.0, 1.0, 1.0, 1.0, 1.0, 1.0, 1.0, 1.0, 1.0, 1.0, 1.0, 1.0, 1.0, 1.0, 1.0, 1.0, 1.0, 1.0, 1.0, 1.0, 1.0, 1.0, 1.0, 1.0, 1.0, 1.0, 1.0, 1.0, 1.0, 1.0, 1.0, 1.0, 1.0, 1.0, 1.0, 1.0, 1.0, 1.0, 1.0, 1.0, 1.0, 1.0, 1.0, 1.0, 1.0, 1.0, 1.0, 1.0, 1.0, 1.0, 1.0, 1.0, 1.0, 1.0, 1.0, 1.0, 1.0, 1.0, 1.0, 1.0, 1.0, 1.0, 1.0, 1.0, 1.0, 1.0, 1.0, 1.0, 1.0, 1.0, 1.0, 1.0, 1.0, 1.0, 1.0, 1.0, 1.0, 1.0, 1.0, 1.0, 1.0, 1.0, 1.0, 1.0, 1.0, 1.0, 1.0, 1.0, 1.0, 1.0, 1.0, 1.0, 1.0, 1.0, 1.0, 1.0, 1.0, 1.0, 1.0, 1.0, 1.0, 1.0, 1.0, 1.0, 1.0, 1.0, 1.0, 1.0, 1.0, 1.0, 1.0, 1.0, 1.0, 1.0, 1.0, 1.0, 1.0, 1.0, 1.0, 1.0, 1.0, 1.0, 1.0, 1.0, 1.0, 1.0, 1.0, 1.0, 1.0, 1.0, 1.0, 1.0, 1.0, 1.0, 1.0, 1.0, 1.0, 1.0, 1.0, 1.0, 1.0, 1.0, 1.0, 1.0, 1.0, 1.0, 1.0, 1.0, 1.0, 1.0, 1.0, 1.0, 1.0, 1.0, 1.0, 1.0, 1.0, 1.0, 1.0, 1.0, 1.0, 1.0, 1.0, 1.0, 1.0, 1.0, 1.0, 1.0, 1.0, 1.0, 1.0, 1.0, 1.0, 1.0, 1.0, 1.0, 1.0, 1.0, 1.0, 1.0, 1.0, 1.0, 1.0, 1.0, 1.0, 1.0, 1.0, 1.0, 1.0, 1.0, 1.0, 1.0, 1.0, 1.0, 1.0, 1.0, 1.0, 1.0, 1.0, 1.0, 1.0, 1.0, 1.0, 1.0, 1.0, 1.0, 1.0, 1.0, 1.0, 1.0, 1.0, 1.0, 1.0, 1.0, 1.0, 1.0, 1.0, 1.0, 1.0, 1.0, 1.0, 1.0, 1.0, 1.0, 1.0, 1.0, 1.0, 1.0, 1.0, 1.0, 1.0, 1.0, 1.0, 1.0, 1.0, 1.0, 1.0, 1.0, 1.0, 1.0, 1.0, 1.0, 1.0, 1.0, 1.0, 1.0, 1.0, 1.0, 1.0, 1.0, 1.0, 1.0, 1.0, 1.0, 1.0, 1.0, 1.0, 1.0, 1.0, 1.0, 1.0, 1.0, 1.0, 1.0, 1.0, 1.0, 1.0, 1.0, 1.0, 1.0, 1.0, 1.0, 1.0, 1.0, 1.0, 1.0, 1.0, 1.0, 1.0, 1.0, 1.0, 1.0, 1.0, 1.0, 1.0, 1.0, 1.0, 1.0, 1.0, 1.0, 1.0, 1.0, 1.0, 1.0, 1.0, 1.0, 1.0, 1.0, 1.0, 1.0, 1.0, 1.0, 1.0, 1.0, 1.0, 1.0, 1.0, 1.0, 1.0, 1.0, 1.0, 1.0, 1.0, 1.0, 1.0, 1.0, 1.0, 1.0, 1.0, 1.0, 1.0, 1.0, 1.0, 1.0, 1.0, 1.0, 1.0, 1.0, 1.0, 1.0, 1.0, 1.0, 1.0, 1.0, 1.0, 1.0, 1.0, 1.0, 1.0, 1.0, 1.0, 1.0, 1.0, 1.0, 1.0, 1.0, 1.0, 1.0, 1.0, 1.0, 1.0, 1.0, 1.0, 1.0, 1.0, 1.0, 1.0, 1.0, 1.0, 1.0, 1.0, 1.0, 1.0, 1.0, 1.0, 1.0, 1.0, 1.0, 1.0, 1.0, 1.0, 1.0, 1.0, 1.0, 1.0, 1.0, 1.0, 1.0, 1.0, 1.0, 1.0, 1.0, 1.0, 1.0, 1.0, 1.0, 1.0, 1.0, 1.0, 1.0, 1.0, 1.0, 1.0, 1.0, 1.0, 1.0, 1.0, 1.0, 1.0, 1.0, 1.0, 1.0, 1.0, 1.0, 1.0, 1.0, 1.0, 1.0, 1.0, 1.0, 1.0, 1.0, 1.0, 1.0, 1.0, 1.0, 1.0, 1.0, 1.0, 1.0, 1.0, 1.0, 1.0, 1.0, 1.0, 1.0, 1.0, 1.0, 1.0, 1.0, 1.0, 1.0, 1.0, 1.0, 1.0, 1.0, 1.0, 1.0, 1.0, 1.0, 1.0, 1.0, 1.0, 1.0, 1.0, 1.0, 1.0, 1.0, 1.0, 1.0, 1.0, 1.0, 1.0, 1.0, 1.0, 1.0, 1.0, 1.0, 1.0, 1.0, 1.0, 1.0, 1.0, 1.0, 1.0, 1.0, 1.0, 1.0, 1.0, 1.0, 1.0, 1.0, 1.0, 1.0, 1.0, 1.0, 1.0, 1.0, 1.0, 1.0, 1.0, 1.0, 1.0, 1.0, 1.0, 1.0, 1.0, 1.0, 1.0, 1.0, 1.0, 1.0, 1.0, 1.0, 1.0, 1.0, 1.0, 1.0, 1.0, 1.0, 1.0, 1.0, 1.0, 1.0, 1.0, 1.0, 1.0, 1.0, 1.0, 1.0, 1.0, 1.0, 1.0, 1.0, 1.0, 1.0, 1.0, 1.0, 1.0, 1.0, 1.0, 1.0, 1.0, 1.0, 1.0, 1.0, 1.0, 1.0, 1.0, 1.0, 1.0, 1.0, 1.0, 1.0, 1.0, 1.0, 1.0, 1.0, 1.0, 1.0, 1.0, 1.0, 1.0, 1.0, 1.0, 1.0, 1.0, 1.0, 1.0, 1.0, 1.0, 1.0, 1.0, 1.0, 1.0, 1.0, 1.0, 1.0, 1.0, 1.0, 1.0, 1.0, 1.0, 1.0, 1.0, 1.0, 1.0, 1.0, 1.0, 1.0, 1.0, 1.0, 1.0, 1.0, 1.0, 1.0, 1.0, 1.0, 1.0, 1.0, 1.0, 1.0, 1.0, 1.0, 1.0, 1.0, 1.0, 1.0, 1.0, 1.0, 1.0, 1.0, 1.0, 1.0, 1.0, 1.0, 1.0, 1.0, 1.0, 1.0, 1.0, 1.0, 1.0, 1.0, 1.0, 1.0, 1.0, 1.0, 1.0, 1.0, 1.0, 1.0, 1.0, 1.0, 1.0, 1.0, 1.0, 1.0, 1.0, 1.0, 1.0, 1.0, 1.0, 1.0, 1.0, 1.0, 1.0, 1.0, 1.0, 1.0, 1.0, 1.0, 1.0, 1.0, 1.0, 1.0, 1.0, 1.0, 1.0, 1.0, 1.0, 1.0, 1.0, 1.0, 1.0, 1.0, 1.0, 1.0, 1.0, 1.0, 1.0, 1.0, 1.0, 1.0, 1.0, 1.0, 1.0, 1.0, 1.0, 1.0, 1.0, 1.0, 1.0, 1.0, 1.0, 1.0, 1.0, 1.0, 1.0, 1.0, 1.0, 1.0, 1.0, 1.0, 1.0, 1.0, 1.0, 1.0, 1.0, 1.0, 1.0, 1.0, 1.0, 1.0, 1.0, 1.0, 1.0, 1.0, 1.0, 1.0, 1.0, 1.0, 1.0, 1.0, 1.0, 1.0, 1.0, 1.0, 1.0, 1.0, 1.0, 1.0, 1.0, 1.0, 1.0, 1.0, 1.0, 1.0, 1.0, 1.0, 1.0, 1.0, 1.0, 1.0, 1.0, 1.0, 1.0, 1.0, 1.0, 1.0, 1.0, 1.0, 1.0, 1.0, 1.0, 1.0, 1.0, 1.0, 1.0, 1.0, 1.0, 1.0, 1.0, 1.0, 1.0, 1.0, 1.0, 1.0, 1.0, 1.0, 1.0, 1.0, 1.0, 1.0, 1.0, 1.0, 1.0, 1.0, 1.0, 1.0, 1.0, 1.0, 1.0, 1.0, 1.0, 1.0, 1.0, 1.0, 1.0, 1.0, 1.0, 1.0, 1.0, 1.0, 1.0, 1.0, 1.0, 1.0, 1.0, 1.0, 1.0, 1.0, 1.0, 1.0, 1.0, 1.0, 1.0, 1.0, 1.0, 1.0, 1.0, 1.0, 1.0, 1.0, 1.0, 1.0, 1.0, 1.0, 1.0, 1.0, 1.0, 1.0, 1.0, 1.0, 1.0, 1.0, 1.0, 1.0, 1.0, 1.0, 1.0, 1.0, 1.0, 1.0, 1.0, 1.0, 1.0, 1.0, 1.0, 1.0, 1.0, 1.0, 1.0, 1.0, 1.0, 1.0, 1.0, 1.0, 1.0, 1.0, 1.0, 1.0, 1.0, 1.0, 1.0, 1.0, 1.0, 1.0, 1.0, 1.0, 1.0, 1.0, 1.0, 1.0, 1.0, 1.0, 1.0, 1.0, 1.0, 1.0, 1.0, 1.0, 1.0, 1.0, 1.0, 1.0, 1.0, 1.0, 1.0, 1.0, 1.0, 1.0, 1.0, 1.0, 1.0, 1.0, 1.0, 1.0, 1.0, 1.0, 1.0, 1.0, 1.0, 1.0, 1.0, 1.0, 1.0, 1.0, 1.0, 1.0, 1.0, 1.0, 1.0, 1.0, 1.0, 1.0, 1.0, 1.0, 1.0, 1.0, 1.0, 1.0, 1.0, 1.0, 1.0, 1.0, 1.0, 1.0, 1.0, 1.0, 1.0, 1.0, 1.0, 1.0, 1.0, 1.0, 1.0, 1.0, 1.0, 1.0, 1.0, 1.0, 1.0, 1.0, 1.0, 1.0, 1.0, 1.0, 1.0, 1.0, 1.0, 1.0, 1.0, 1.0, 1.0, 1.0, 1.0, 1.0, 1.0, 1.0, 1.0, 1.0, 1.0, 1.0, 1.0, 1.0, 1.0, 1.0, 1.0, 1.0, 1.0, 1.0, 1.0, 1.0, 1.0, 1.0, 1.0, 1.0, 1.0, 1.0, 1.0, 1.0, 1.0, 1.0, 1.0, 1.0, 1.0, 1.0, 1.0, 1.0, 1.0, 1.0, 1.0, 1.0, 1.0, 1.0, 1.0, 1.0, 1.0, 1.0, 1.0, 1.0, 1.0, 1.0, 1.0, 1.0, 1.0, 1.0, 1.0, 1.0, 1.0, 1.0, 1.0, 1.0, 1.0, 1.0, 1.0, 1.0, 1.0, 1.0, 1.0, 1.0, 1.0, 1.0, 1.0, 1.0, 1.0, 1.0, 1.0, 1.0, 1.0, 1.0, 1.0, 1.0, 1.0, 1.0, 1.0, 1.0, 1.0, 1.0, 1.0, 1.0, 1.0, 1.0, 1.0, 1.0, 1.0, 1.0, 1.0, 1.0, 1.0, 1.0, 1.0, 1.0, 1.0, 1.0, 1.0, 1.0, 1.0, 1.0, 1.0, 1.0, 1.0, 1.0, 1.0, 1.0, 1.0, 1.0, 1.0, 1.0, 1.0, 1.0, 1.0, 1.0, 1.0, 1.0, 1.0, 1.0, 1.0, 1.0, 1.0, 1.0, 1.0, 1.0, 1.0, 1.0, 1.0, 1.0, 1.0, 1.0, 1.0, 1.0, 1.0, 1.0, 1.0, 1.0, 1.0, 1.0, 1.0, 1.0, 1.0, 1.0, 1.0, 1.0, 1.0, 1.0, 1.0, 1.0, 1.0, 1.0, 1.0, 1.0, 1.0, 1.0, 1.0, 1.0, 1.0, 1.0, 1.0, 1.0, 1.0, 1.0, 1.0, 1.0, 1.0, 1.0, 1.0, 1.0, 1.0, 1.0, 1.0, 1.0, 1.0, 1.0, 1.0, 1.0, 1.0, 1.0, 1.0, 1.0, 1.0, 1.0, 1.0, 1.0, 1.0, 1.0, 1.0, 1.0, 1.0, 1.0, 1.0, 1.0, 1.0, 1.0, 1.0, 1.0, 1.0, 1.0, 1.0, 1.0, 1.0, 1.0, 1.0, 1.0, 1.0, 1.0, 1.0, 1.0, 1.0, 1.0, 1.0, 1.0, 1.0, 1.0, 1.0, 1.0, 1.0, 1.0, 1.0, 1.0, 1.0, 1.0, 1.0, 1.0, 1.0, 1.0, 1.0, 1.0, 1.0, 1.0, 1.0, 1.0, 1.0, 1.0, 1.0, 1.0, 1.0, 1.0, 1.0, 1.0, 1.0, 1.0, 1.0, 1.0, 1.0, 1.0, 1.0, 1.0, 1.0, 1.0, 1.0, 1.0, 1.0, 1.0, 1.0, 1.0, 1.0, 1.0, 1.0, 1.0, 1.0, 1.0, 1.0, 1.0, 1.0, 1.0, 1.0, 1.0, 1.0, 1.0, 1.0, 1.0, 1.0, 1.0, 1.0, 1.0, 1.0, 1.0, 1.0, 1.0, 1.0, 1.0, 1.0, 1.0, 1.0, 1.0, 1.0, 1.0, 1.0, 1.0, 1.0, 1.0, 1.0, 1.0, 1.0, 1.0, 1.0, 1.0, 1.0, 1.0, 1.0, 1.0, 1.0, 1.0, 1.0, 1.0, 1.0, 1.0, 1.0, 1.0, 1.0, 1.0, 1.0, 1.0, 1.0, 1.0, 1.0, 1.0, 1.0, 1.0, 1.0, 1.0, 1.0, 1.0, 1.0, 1.0, 1.0, 1.0, 1.0, 1.0, 1.0, 1.0, 1.0, 1.0, 1.0, 1.0, 1.0, 1.0, 1.0, 1.0, 1.0, 1.0, 1.0, 1.0, 1.0, 1.0, 1.0, 1.0, 1.0, 1.0, 1.0, 1.0, 1.0, 1.0, 1.0, 1.0, 1.0, 1.0, 1.0, 1.0, 1.0, 1.0, 1.0, 1.0, 1.0, 1.0, 1.0, 1.0, 1.0, 1.0, 1.0, 1.0, 1.0, 1.0, 1.0, 1.0, 1.0, 1.0, 1.0, 1.0, 1.0, 1.0, 1.0, 1.0, 1.0, 1.0, 1.0, 1.0, 1.0, 1.0, 1.0, 1.0, 1.0, 1.0, 1.0, 1.0, 1.0, 1.0, 1.0, 1.0, 1.0, 1.0, 1.0, 1.0, 1.0, 1.0, 1.0, 1.0, 1.0, 1.0, 1.0, 1.0, 1.0, 1.0, 1.0, 1.0, 1.0, 1.0, 1.0, 1.0, 1.0, 1.0, 1.0, 1.0, 1.0, 1.0, 1.0, 1.0, 1.0, 1.0, 1.0, 1.0, 1.0, 1.0, 1.0, 1.0, 1.0, 1.0, 1.0, 1.0, 1.0, 1.0, 1.0, 1.0, 1.0, 1.0, 1.0, 1.0, 1.0, 1.0, 1.0, 1.0, 1.0, 1.0, 1.0, 1.0, 1.0, 1.0, 1.0, 1.0, 1.0, 1.0, 1.0, 1.0, 1.0, 1.0, 1.0, 1.0, 1.0, 1.0, 1.0, 1.0, 1.0, 1.0, 1.0, 1.0, 1.0, 1.0, 1.0, 1.0, 1.0, 1.0, 1.0, 1.0, 1.0, 1.0, 1.0, 1.0, 1.0, 1.0, 1.0, 1.0, 1.0, 1.0, 1.0, 1.0, 1.0, 1.0, 1.0, 1.0, 1.0, 1.0, 1.0, 1.0, 1.0, 1.0, 1.0, 1.0, 1.0, 1.0, 1.0, 1.0, 1.0, 1.0, 1.0, 1.0, 1.0, 1.0, 1.0, 1.0, 1.0, 1.0, 1.0, 1.0, 1.0, 1.0, 1.0, 1.0, 1.0, 1.0, 1.0, 1.0, 1.0, 1.0, 1.0, 1.0, 1.0, 1.0, 1.0, 1.0, 1.0, 1.0, 1.0, 1.0, 1.0, 1.0, 1.0, 1.0, 1.0, 1.0, 1.0, 1.0, 1.0, 1.0, 1.0, 1.0, 1.0, 1.0, 1.0, 1.0, 1.0, 1.0, 1.0, 1.0, 1.0, 1.0, 1.0, 1.0, 1.0, 1.0, 1.0, 1.0, 1.0, 1.0, 1.0, 1.0, 1.0, 1.0, 1.0, 1.0, 1.0, 1.0, 1.0, 1.0, 1.0, 1.0, 1.0, 1.0, 1.0, 1.0, 1.0, 1.0, 1.0, 1.0, 1.0, 1.0, 1.0, 1.0, 1.0, 1.0, 1.0, 1.0, 1.0, 1.0, 1.0, 1.0, 1.0, 1.0, 1.0, 1.0, 1.0, 1.0, 1.0, 1.0, 1.0, 1.0, 1.0, 1.0, 1.0, 1.0, 1.0, 1.0, 1.0, 1.0, 1.0, 1.0, 1.0, 1.0, 1.0, 1.0, 1.0, 1.0, 1.0, 1.0, 1.0, 1.0, 1.0, 1.0, 1.0, 1.0, 1.0, 1.0, 1.0, 1.0, 1.0, 1.0, 1.0, 1.0, 1.0, 1.0, 1.0, 1.0, 1.0, 1.0, 1.0, 1.0, 1.0, 1.0, 1.0, 1.0, 1.0, 1.0, 1.0, 1.0, 1.0, 1.0, 1.0, 1.0, 1.0, 1.0, 1.0, 1.0, 1.0, 1.0, 1.0, 1.0, 1.0, 1.0, 1.0, 1.0, 1.0, 1.0, 1.0, 1.0, 1.0, 1.0, 1.0, 1.0, 1.0, 1.0, 1.0, 1.0, 1.0, 1.0, 1.0, 1.0, 1.0, 1.0, 1.0, 1.0, 1.0, 1.0, 1.0, 1.0, 1.0, 1.0, 1.0, 1.0, 1.0, 1.0, 1.0, 1.0, 1.0, 1.0, 1.0, 1.0, 1.0, 1.0, 1.0, 1.0, 1.0, 1.0, 1.0, 1.0, 1.0, 1.0, 1.0, 1.0, 1.0, 1.0, 1.0, 1.0, 1.0, 1.0, 1.0, 1.0, 1.0, 1.0, 1.0, 1.0, 1.0, 1.0, 1.0, 1.0, 1.0, 1.0, 1.0, 1.0, 1.0, 1.0, 1.0, 1.0, 1.0, 1.0, 1.0, 1.0, 1.0, 1.0, 1.0, 1.0, 1.0, 1.0, 1.0, 1.0, 1.0, 1.0, 1.0, 1.0, 1.0, 1.0, 1.0, 1.0, 1.0, 1.0, 1.0, 1.0, 1.0, 1.0, 1.0, 1.0, 1.0, 1.0, 1.0, 1.0, 1.0, 1.0, 1.0, 1.0, 1.0, 1.0, 1.0, 1.0, 1.0, 1.0, 1.0, 1.0, 1.0, 1.0, 1.0, 1.0, 1.0, 1.0, 1.0, 1.0, 1.0, 1.0, 1.0, 1.0, 1.0, 1.0, 1.0, 1.0, 1.0, 1.0, 1.0, 1.0, 1.0, 1.0, 1.0, 1.0, 1.0, 1.0, 1.0, 1.0, 1.0, 1.0, 1.0, 1.0, 1.0, 1.0, 1.0, 1.0, 1.0, 1.0, 1.0, 1.0, 1.0, 1.0, 1.0, 1.0, 1.0, 1.0, 1.0, 1.0, 1.0, 1.0, 1.0, 1.0, 1.0, 1.0, 1.0, 1.0, 1.0, 1.0, 1.0, 1.0, 1.0, 1.0, 1.0, 1.0, 1.0, 1.0, 1.0, 1.0, 1.0, 1.0, 1.0, 1.0, 1.0, 1.0, 1.0, 1.0, 1.0, 1.0, 1.0, 1.0, 1.0, 1.0, 1.0, 1.0, 1.0, 1.0, 1.0, 1.0, 1.0, 1.0, 1.0, 1.0, 1.0, 1.0, 1.0, 1.0, 1.0, 1.0, 1.0, 1.0, 1.0, 1.0, 1.0, 1.0, 1.0, 1.0, 1.0, 1.0, 1.0, 1.0, 1.0, 1.0, 1.0, 1.0, 1.0, 1.0, 1.0, 1.0, 1.0, 1.0, 1.0, 1.0, 1.0, 1.0, 1.0, 1.0, 1.0, 1.0, 1.0, 1.0, 1.0, 1.0, 1.0, 1.0, 1.0, 1.0, 1.0, 1.0, 1.0, 1.0, 1.0, 1.0, 1.0, 1.0, 1.0, 1.0, 1.0, 1.0, 1.0, 1.0, 1.0, 1.0, 1.0, 1.0, 1.0, 1.0, 1.0, 1.0, 1.0, 1.0, 1.0, 1.0, 1.0, 1.0, 1.0, 1.0, 1.0, 1.0, 1.0, 1.0, 1.0, 1.0, 1.0, 1.0, 1.0, 1.0, 1.0, 1.0, 1.0, 1.0, 1.0, 1.0, 1.0, 1.0, 1.0, 1.0, 1.0, 1.0, 1.0, 1.0, 1.0, 1.0, 1.0, 1.0, 1.0, 1.0, 1.0, 1.0, 1.0, 1.0, 1.0, 1.0, 1.0, 1.0, 1.0, 1.0, 1.0, 1.0, 1.0, 1.0, 1.0, 1.0, 1.0, 1.0, 1.0, 1.0, 1.0, 1.0, 1.0, 1.0, 1.0, 1.0, 1.0, 1.0, 1.0, 1.0, 1.0, 1.0, 1.0, 1.0, 1.0, 1.0, 1.0, 1.0, 1.0, 1.0, 1.0, 1.0, 1.0, 1.0, 1.0, 1.0, 1.0, 1.0, 1.0, 1.0, 1.0, 1.0, 1.0, 1.0, 1.0, 1.0, 1.0, 1.0, 1.0, 1.0, 1.0, 1.0, 1.0, 1.0, 1.0, 1.0, 1.0, 1.0, 1.0, 1.0, 1.0, 1.0, 1.0, 1.0, 1.0, 1.0, 1.0, 1.0, 1.0, 1.0, 1.0, 1.0, 1.0, 1.0, 1.0, 1.0, 1.0, 1.0, 1.0, 1.0, 1.0, 1.0, 1.0, 1.0, 1.0, 1.0, 1.0, 1.0, 1.0, 1.0, 1.0, 1.0, 1.0, 1.0, 1.0, 1.0, 1.0, 1.0, 1.0, 1.0, 1.0, 1.0, 1.0, 1.0, 1.0, 1.0, 1.0, 1.0, 1.0, 1.0, 1.0, 1.0, 1.0, 1.0, 1.0, 1.0, 1.0, 1.0, 1.0, 1.0, 1.0, 1.0, 1.0, 1.0, 1.0, 1.0, 1.0, 1.0, 1.0, 1.0, 1.0, 1.0, 1.0, 1.0, 1.0, 1.0, 1.0, 1.0, 1.0, 1.0, 1.0, 1.0, 1.0, 1.0, 1.0, 1.0, 1.0, 1.0, 1.0, 1.0, 1.0, 1.0, 1.0, 1.0, 1.0, 1.0, 1.0, 1.0, 1.0, 1.0, 1.0, 1.0, 1.0, 1.0, 1.0, 1.0, 1.0, 1.0, 1.0, 1.0, 1.0, 1.0, 1.0, 1.0, 1.0, 1.0, 1.0, 1.0, 1.0, 1.0, 1.0, 1.0, 1.0, 1.0, 1.0, 1.0, 1.0, 1.0, 1.0, 1.0, 1.0, 1.0, 1.0, 1.0, 1.0, 1.0, 1.0, 1.0, 1.0, 1.0, 1.0, 1.0, 1.0, 1.0, 1.0, 1.0, 1.0, 1.0, 1.0, 1.0, 1.0, 1.0, 1.0, 1.0, 1.0, 1.0, 1.0, 1.0, 1.0, 1.0, 1.0, 1.0, 1.0, 1.0, 1.0, 1.0, 1.0, 1.0, 1.0, 1.0, 1.0, 1.0, 1.0, 1.0, 1.0, 1.0, 1.0, 1.0, 1.0, 1.0, 1.0, 1.0, 1.0, 1.0, 1.0, 1.0, 1.0, 1.0, 1.0, 1.0, 1.0, 1.0, 1.0, 1.0, 1.0, 1.0, 1.0, 1.0, 1.0, 1.0, 1.0, 1.0, 1.0, 1.0, 1.0, 1.0, 1.0, 1.0, 1.0, 1.0, 1.0, 1.0, 1.0, 1.0, 1.0, 1.0, 1.0, 1.0, 1.0, 1.0, 1.0, 1.0, 1.0, 1.0, 1.0, 1.0, 1.0, 1.0, 1.0, 1.0, 1.0, 1.0, 1.0, 1.0, 1.0, 1.0, 1.0, 1.0, 1.0, 1.0, 1.0, 1.0, 1.0, 1.0, 1.0, 1.0, 1.0, 1.0, 1.0, 1.0, 1.0, 1.0, 1.0, 1.0, 1.0, 1.0, 1.0, 1.0, 1.0, 1.0, 1.0, 1.0, 1.0, 1.0, 1.0, 1.0, 1.0, 1.0, 1.0, 1.0, 1.0, 1.0, 1.0, 1.0, 1.0, 1.0, 1.0, 1.0, 1.0, 1.0, 1.0, 1.0, 1.0, 1.0, 1.0, 1.0, 1.0, 1.0, 1.0, 1.0, 1.0, 1.0, 1.0, 1.0, 1.0, 1.0, 1.0, 1.0, 1.0, 1.0, 1.0, 1.0, 1.0, 1.0, 1.0, 1.0, 1.0, 1.0, 1.0, 1.0, 1.0, 1.0, 1.0, 1.0, 1.0, 1.0, 1.0, 1.0, 1.0, 1.0, 1.0, 1.0, 1.0, 1.0, 1.0, 1.0, 1.0, 1.0, 1.0, 1.0, 1.0, 1.0, 1.0, 1.0, 1.0, 1.0, 1.0, 1.0, 1.0, 1.0, 1.0, 1.0, 1.0, 1.0, 1.0, 1.0, 1.0, 1.0, 1.0, 1.0, 1.0, 1.0, 1.0, 1.0, 1.0, 1.0, 1.0, 1.0, 1.0, 1.0, 1.0, 1.0, 1.0, 1.0, 1.0, 1.0, 1.0, 1.0, 1.0, 1.0, 1.0, 1.0, 1.0, 1.0, 1.0, 1.0, 1.0, 1.0, 1.0, 1.0, 1.0, 1.0, 1.0, 1.0, 1.0, 1.0, 1.0, 1.0, 1.0, 1.0, 1.0, 1.0, 1.0, 1.0, 1.0, 1.0, 1.0, 1.0, 1.0, 1.0, 1.0, 1.0, 1.0, 1.0, 1.0, 1.0, 1.0, 1.0, 1.0, 1.0, 1.0, 1.0, 1.0, 1.0, 1.0, 1.0, 1.0, 1.0, 1.0, 1.0, 1.0, 1.0, 1.0, 1.0, 1.0, 1.0, 1.0, 1.0, 1.0, 1.0, 1.0, 1.0, 1.0, 1.0, 1.0, 1.0, 1.0, 1.0, 1.0, 1.0, 1.0, 1.0, 1.0, 1.0, 1.0, 1.0, 1.0, 1.0, 1.0, 1.0, 1.0, 1.0, 1.0, 1.0, 1.0, 1.0, 1.0, 1.0, 1.0, 1.0, 1.0, 1.0, 1.0, 1.0, 1.0, 1.0, 1.0, 1.0, 1.0, 1.0, 1.0, 1.0, 1.0, 1.0, 1.0, 1.0, 1.0, 1.0, 1.0, 1.0, 1.0, 1.0, 1.0, 1.0, 1.0, 1.0, 1.0, 1.0, 1.0, 1.0, 1.0, 1.0, 1.0, 1.0, 1.0, 1.0, 1.0, 1.0, 1.0, 1.0, 1.0, 1.0, 1.0, 1.0, 1.0, 1.0, 1.0, 1.0, 1.0, 1.0, 1.0, 1.0, 1.0, 1.0, 1.0, 1.0, 1.0, 1.0, 1.0, 1.0, 1.0, 1.0, 1.0, 1.0, 1.0, 1.0, 1.0, 1.0, 1.0, 1.0, 1.0, 1.0, 1.0, 1.0, 1.0, 1.0, 1.0, 1.0, 1.0, 1.0, 1.0, 1.0, 1.0, 1.0, 1.0, 1.0, 1.0, 1.0, 1.0, 1.0, 1.0, 1.0, 1.0, 1.0, 1.0, 1.0, 1.0, 1.0, 1.0, 1.0, 1.0, 1.0, 1.0, 1.0, 1.0, 1.0, 1.0, 1.0, 1.0, 1.0, 1.0, 1.0, 1.0, 1.0, 1.0, 1.0, 1.0, 1.0, 1.0, 1.0, 1.0, 1.0, 1.0, 1.0, 1.0, 1.0, 1.0, 1.0, 1.0, 1.0, 1.0, 1.0, 1.0, 1.0, 1.0, 1.0, 1.0, 1.0, 1.0, 1.0, 1.0, 1.0, 1.0, 1.0, 1.0, 1.0, 1.0, 1.0, 1.0, 1.0, 1.0, 1.0, 1.0, 1.0, 1.0, 1.0, 1.0, 1.0, 1.0, 1.0, 1.0, 1.0, 1.0, 1.0, 1.0, 1.0, 1.0, 1.0, 1.0, 1.0, 1.0, 1.0, 1.0, 1.0, 1.0, 1.0, 1.0, 1.0, 1.0, 1.0, 1.0, 1.0, 1.0, 1.0, 1.0, 1.0, 1.0, 1.0, 1.0, 1.0, 1.0, 1.0, 1.0, 1.0, 1.0, 1.0, 1.0, 1.0, 1.0, 1.0, 1.0, 1.0, 1.0, 1.0, 1.0, 1.0, 1.0, 1.0, 1.0, 1.0, 1.0, 1.0, 1.0, 1.0, 1.0, 1.0, 1.0, 1.0, 1.0, 1.0, 1.0, 1.0, 1.0, 1.0, 1.0, 1.0, 1.0, 1.0, 1.0, 1.0, 1.0, 1.0, 1.0, 1.0, 1.0, 1.0, 1.0, 1.0, 1.0, 1.0, 1.0, 1.0, 1.0, 1.0, 1.0, 1.0, 1.0, 1.0, 1.0, 1.0, 1.0, 1.0, 1.0, 1.0, 1.0, 1.0, 1.0, 1.0, 1.0, 1.0, 1.0, 1.0, 1.0, 1.0, 1.0, 1.0, 1.0, 1.0, 1.0, 1.0, 1.0, 1.0, 1.0, 1.0, 1.0, 1.0, 1.0, 1.0, 1.0, 1.0, 1.0, 1.0, 1.0, 1.0, 1.0, 1.0, 1.0, 1.0, 1.0, 1.0, 1.0, 1.0, 1.0, 1.0, 1.0, 1.0, 1.0, 1.0, 1.0, 1.0, 1.0, 1.0, 1.0, 1.0, 1.0, 1.0, 1.0, 1.0, 1.0, 1.0, 1.0, 1.0, 1.0, 1.0, 1.0, 1.0, 1.0, 1.0, 1.0, 1.0, 1.0, 1.0, 1.0, 1.0, 1.0, 1.0, 1.0, 1.0, 1.0, 1.0, 1.0, 1.0, 1.0, 1.0, 1.0, 1.0, 1.0, 1.0, 1.0, 1.0, 1.0, 1.0, 1.0, 1.0, 1.0, 1.0, 1.0, 1.0, 1.0, 1.0, 1.0, 1.0, 1.0, 1.0, 1.0, 1.0, 1.0, 1.0, 1.0, 1.0, 1.0, 1.0, 1.0, 1.0, 1.0, 1.0, 1.0, 1.0, 1.0, 1.0, 1.0, 1.0, 1.0, 1.0, 1.0, 1.0, 1.0, 1.0, 1.0, 1.0, 1.0, 1.0, 1.0, 1.0, 1.0, 1.0, 1.0, 1.0, 1.0, 1.0, 1.0, 1.0, 1.0, 1.0, 1.0, 1.0, 1.0, 1.0, 1.0, 1.0, 1.0, 1.0, 1.0, 1.0, 1.0, 1.0, 1.0, 1.0, 1.0, 1.0, 1.0, 1.0, 1.0, 1.0, 1.0, 1.0, 1.0, 1.0, 1.0, 1.0, 1.0, 1.0, 1.0, 1.0, 1.0, 1.0, 1.0, 1.0, 1.0, 1.0, 1.0, 1.0, 1.0, 1.0, 1.0, 1.0, 1.0, 1.0, 1.0, 1.0, 1.0, 1.0, 1.0, 1.0, 1.0, 1.0, 1.0, 1.0, 1.0, 1.0, 1.0, 1.0, 1.0, 1.0, 1.0, 1.0, 1.0, 1.0, 1.0, 1.0, 1.0, 1.0, 1.0, 1.0, 1.0, 1.0, 1.0, 1.0, 1.0, 1.0, 1.0, 1.0, 1.0, 1.0, 1.0, 1.0, 1.0, 1.0, 1.0, 1.0, 1.0, 1.0, 1.0, 1.0, 1.0, 1.0, 1.0, 1.0, 1.0, 1.0, 1.0, 1.0, 1.0, 1.0, 1.0, 1.0, 1.0, 1.0, 1.0, 1.0, 1.0, 1.0, 1.0, 1.0, 1.0, 1.0, 1.0, 1.0, 1.0, 1.0, 1.0, 1.0, 1.0, 1.0, 1.0, 1.0, 1.0, 1.0, 1.0, 1.0, 1.0, 1.0, 1.0, 1.0, 1.0, 1.0, 1.0, 1.0, 1.0, 1.0, 1.0, 1.0, 1.0, 1.0, 1.0, 1.0, 1.0, 1.0, 1.0, 1.0, 1.0, 1.0, 1.0, 1.0, 1.0, 1.0, 1.0, 1.0, 1.0, 1.0, 1.0, 1.0, 1.0, 1.0, 1.0, 1.0, 1.0, 1.0, 1.0, 1.0, 1.0, 1.0, 1.0, 1.0, 1.0, 1.0, 1.0, 1.0, 1.0, 1.0, 1.0, 1.0, 1.0, 1.0, 1.0, 1.0, 1.0, 1.0, 1.0, 1.0, 1.0, 1.0, 1.0, 1.0, 1.0, 1.0, 1.0, 1.0, 1.0, 1.0, 1.0, 1.0, 1.0, 1.0, 1.0, 1.0, 1.0, 1.0, 1.0, 1.0, 1.0, 1.0, 1.0, 1.0, 1.0, 1.0, 1.0, 1.0, 1.0, 1.0, 1.0, 1.0, 1.0, 1.0, 1.0, 1.0, 1.0, 1.0, 1.0, 1.0, 1.0, 1.0, 1.0, 1.0, 1.0, 1.0, 1.0, 1.0, 1.0, 1.0, 1.0, 1.0, 1.0, 1.0, 1.0, 1.0, 1.0, 1.0, 1.0, 1.0, 1.0, 1.0, 1.0, 1.0, 1.0, 1.0, 1.0, 1.0, 1.0, 1.0, 1.0, 1.0, 1.0, 1.0, 1.0, 1.0, 1.0, 1.0, 1.0, 1.0, 1.0, 1.0, 1.0, 1.0, 1.0, 1.0, 1.0, 1.0, 1.0, 1.0, 1.0, 1.0, 1.0, 1.0, 1.0, 1.0, 1.0, 1.0, 1.0, 1.0, 1.0, 1.0, 1.0, 1.0, 1.0, 1.0, 1.0, 1.0, 1.0, 1.0, 1.0, 1.0, 1.0, 1.0, 1.0, 1.0, 1.0, 1.0, 1.0, 1.0, 1.0, 1.0, 1.0, 1.0, 1.0, 1.0, 1.0, 1.0, 1.0, 1.0, 1.0, 1.0, 1.0, 1.0, 1.0, 1.0, 1.0, 1.0, 1.0, 1.0, 1.0, 1.0, 1.0, 1.0, 1.0, 1.0, 1.0, 1.0, 1.0, 1.0, 1.0, 1.0, 1.0, 1.0, 1.0, 1.0, 1.0, 1.0, 1.0, 1.0, 1.0, 1.0, 1.0, 1.0, 1.0, 1.0, 1.0, 1.0, 1.0, 1.0, 1.0, 1.0, 1.0, 1.0, 1.0, 1.0, 1.0, 1.0, 1.0, 1.0, 1.0, 1.0, 1.0, 1.0, 1.0, 1.0, 1.0, 1.0, 1.0, 1.0, 1.0, 1.0, 1.0, 1.0, 1.0, 1.0, 1.0, 1.0, 1.0, 1.0, 1.0, 1.0, 1.0, 1.0, 1.0, 1.0, 1.0, 1.0, 1.0, 1.0, 1.0, 1.0, 1.0, 1.0, 1.0, 1.0, 1.0, 1.0, 1.0, 1.0, 1.0, 1.0, 1.0, 1.0, 1.0, 1.0, 1.0, 1.0, 1.0, 1.0, 1.0, 1.0, 1.0, 1.0, 1.0, 1.0, 1.0, 1.0, 1.0, 1.0, 1.0, 1.0, 1.0, 1.0, 1.0, 1.0, 1.0, 1.0, 1.0, 1.0, 1.0, 1.0, 1.0, 1.0, 1.0, 1.0, 1.0, 1.0, 1.0, 1.0, 1.0, 1.0, 1.0, 1.0, 1.0, 1.0, 1.0, 1.0, 1.0, 1.0, 1.0, 1.0, 1.0, 1.0, 1.0, 1.0, 1.0, 1.0, 1.0, 1.0, 1.0, 1.0, 1.0, 1.0, 1.0, 1.0, 1.0, 1.0, 1.0, 1.0, 1.0, 1.0, 1.0, 1.0, 1.0, 1.0, 1.0, 1.0, 1.0, 1.0, 1.0, 1.0, 1.0, 1.0, 1.0, 1.0, 1.0, 1.0, 1.0, 1.0, 1.0, 1.0, 1.0, 1.0, 1.0, 1.0, 1.0, 1.0, 1.0, 1.0, 1.0, 1.0, 1.0, 1.0, 1.0, 1.0, 1.0, 1.0, 1.0, 1.0, 1.0, 1.0, 1.0, 1.0, 1.0, 1.0, 1.0, 1.0, 1.0, 1.0, 1.0, 1.0, 1.0, 1.0, 1.0, 1.0, 1.0, 1.0, 1.0, 1.0, 1.0, 1.0, 1.0, 1.0, 1.0, 1.0, 1.0, 1.0, 1.0, 1.0, 1.0, 1.0, 1.0, 1.0, 1.0, 1.0, 1.0, 1.0, 1.0, 1.0, 1.0, 1.0, 1.0, 1.0, 1.0, 1.0, 1.0, 1.0, 1.0, 1.0, 1.0, 1.0, 1.0, 1.0, 1.0, 1.0, 1.0, 1.0, 1.0, 1.0, 1.0, 1.0, 1.0, 1.0, 1.0, 1.0, 1.0, 1.0, 1.0, 1.0, 1.0, 1.0, 1.0, 1.0, 1.0, 1.0, 1.0, 1.0, 1.0, 1.0, 1.0, 1.0, 1.0, 1.0, 1.0, 1.0, 1.0, 1.0, 1.0, 1.0, 1.0, 1.0, 1.0, 1.0, 1.0, 1.0, 1.0, 1.0, 1.0, 1.0, 1.0, 1.0, 1.0, 1.0, 1.0, 1.0, 1.0, 1.0, 1.0, 1.0, 1.0, 1.0, 1.0, 1.0, 1.0, 1.0, 1.0, 1.0, 1.0, 1.0, 1.0, 1.0, 1.0, 1.0, 1.0, 1.0, 1.0, 1.0, 1.0, 1.0, 1.0, 1.0, 1.0, 1.0, 1.0, 1.0, 1.0, 1.0, 1.0, 1.0, 1.0, 1.0, 1.0, 1.0, 1.0, 1.0, 1.0, 1.0, 1.0, 1.0, 1.0, 1.0, 1.0, 1.0, 1.0, 1.0, 1.0, 1.0, 1.0, 1.0, 1.0, 1.0, 1.0, 1.0, 1.0, 1.0, 1.0, 1.0, 1.0, 1.0, 1.0, 1.0, 1.0, 1.0, 1.0, 1.0, 1.0, 1.0, 1.0, 1.0, 1.0, 1.0, 1.0, 1.0, 1.0, 1.0, 1.0, 1.0, 1.0, 1.0, 1.0, 1.0, 1.0, 1.0, 1.0, 1.0, 1.0, 1.0, 1.0, 1.0, 1.0, 1.0, 1.0, 1.0, 1.0, 1.0, 1.0, 1.0, 1.0, 1.0, 1.0, 1.0, 1.0, 1.0, 1.0, 1.0, 1.0, 1.0, 1.0, 1.0, 1.0, 1.0, 1.0, 1.0, 1.0, 1.0, 1.0, 1.0, 1.0, 1.0, 1.0, 1.0, 1.0, 1.0, 1.0, 1.0, 1.0, 1.0, 1.0, 1.0, 1.0, 1.0, 1.0, 1.0, 1.0, 1.0, 1.0, 1.0, 1.0, 1.0, 1.0, 1.0, 1.0, 1.0, 1.0, 1.0, 1.0, 1.0, 1.0, 1.0, 1.0, 1.0, 1.0, 1.0, 1.0, 1.0, 1.0, 1.0, 1.0, 1.0, 1.0, 1.0, 1.0, 1.0, 1.0, 1.0, 1.0, 1.0, 1.0, 1.0, 1.0, 1.0, 1.0, 1.0, 1.0, 1.0, 1.0, 1.0, 1.0, 1.0, 1.0, 1.0, 1.0, 1.0, 1.0, 1.0, 1.0, 1.0, 1.0, 1.0, 1.0, 1.0, 1.0, 1.0, 1.0, 1.0, 1.0, 1.0, 1.0, 1.0, 1.0, 1.0, 1.0, 1.0, 1.0, 1.0, 1.0, 1.0, 1.0, 1.0, 1.0, 1.0, 1.0, 1.0, 1.0, 1.0, 1.0, 1.0, 1.0, 1.0, 1.0, 1.0, 1.0, 1.0, 1.0, 1.0, 1.0, 1.0, 1.0, 1.0, 1.0, 1.0, 1.0, 1.0, 1.0, 1.0, 1.0, 1.0, 1.0, 1.0, 1.0, 1.0, 1.0, 1.0, 1.0, 1.0, 1.0, 1.0, 1.0, 1.0, 1.0, 1.0, 1.0, 1.0, 1.0, 1.0, 1.0, 1.0, 1.0, 1.0, 1.0, 1.0, 1.0, 1.0, 1.0, 1.0, 1.0, 1.0, 1.0, 1.0, 1.0, 1.0, 1.0, 1.0, 1.0, 1.0, 1.0, 1.0, 1.0, 1.0, 1.0, 1.0, 1.0, 1.0, 1.0, 1.0, 1.0, 1.0, 1.0, 1.0, 1.0, 1.0, 1.0, 1.0, 1.0, 1.0, 1.0, 1.0, 1.0, 1.0, 1.0, 1.0, 1.0, 1.0, 1.0, 1.0, 1.0, 1.0, 1.0, 1.0, 1.0, 1.0, 1.0, 1.0, 1.0, 1.0, 1.0, 1.0, 1.0, 1.0, 1.0, 1.0, 1.0, 1.0, 1.0, 1.0, 1.0, 1.0, 1.0, 1.0, 1.0, 1.0, 1.0, 1.0, 1.0, 1.0, 1.0, 1.0, 1.0, 1.0, 1.0, 1.0, 1.0, 1.0, 1.0, 1.0, 1.0, 1.0, 1.0, 1.0, 1.0, 1.0, 1.0, 1.0, 1.0, 1.0, 1.0, 1.0, 1.0, 1.0, 1.0, 1.0, 1.0, 1.0, 1.0, 1.0, 1.0, 1.0, 1.0, 1.0, 1.0, 1.0, 1.0, 1.0, 1.0, 1.0, 1.0, 1.0, 1.0, 1.0, 1.0, 1.0, 1.0, 1.0, 1.0, 1.0, 1.0, 1.0, 1.0, 1.0, 1.0, 1.0, 1.0, 1.0, 1.0, 1.0, 1.0, 1.0, 1.0, 1.0, 1.0, 1.0, 1.0, 1.0, 1.0, 1.0, 1.0, 1.0, 1.0, 1.0, 1.0, 1.0, 1.0, 1.0, 1.0, 1.0, 1.0, 1.0, 1.0, 1.0, 1.0, 1.0, 1.0, 1.0, 1.0, 1.0, 1.0, 1.0, 1.0, 1.0, 1.0, 1.0, 1.0, 1.0, 1.0, 1.0, 1.0, 1.0, 1.0, 1.0, 1.0, 1.0, 1.0, 1.0, 1.0, 1.0, 1.0, 1.0, 1.0, 1.0, 1.0, 1.0, 1.0, 1.0, 1.0, 1.0, 1.0, 1.0, 1.0, 1.0, 1.0, 1.0, 1.0, 1.0, 1.0, 1.0, 1.0, 1.0, 1.0, 1.0, 1.0, 1.0, 1.0, 1.0, 1.0, 1.0, 1.0, 1.0, 1.0, 1.0, 1.0, 1.0, 1.0, 1.0, 1.0, 1.0, 1.0, 1.0, 1.0, 1.0, 1.0, 1.0, 1.0, 1.0, 1.0, 1.0, 1.0, 1.0, 1.0, 1.0, 1.0, 1.0, 1.0, 1.0, 1.0, 1.0, 1.0, 1.0, 1.0, 1.0, 1.0, 1.0, 1.0, 1.0, 1.0, 1.0, 1.0, 1.0, 1.0, 1.0, 1.0, 1.0, 1.0, 1.0, 1.0, 1.0, 1.0, 1.0, 1.0, 1.0, 1.0, 1.0, 1.0, 1.0, 1.0, 1.0, 1.0, 1.0, 1.0, 1.0, 1.0, 1.0, 1.0, 1.0, 1.0, 1.0, 1.0, 1.0, 1.0, 1.0, 1.0, 1.0, 1.0, 1.0, 1.0, 1.0, 1.0, 1.0, 1.0, 1.0, 1.0, 1.0, 1.0, 1.0, 1.0, 1.0, 1.0, 1.0, 1.0, 1.0, 1.0, 1.0, 1.0, 1.0, 1.0, 1.0, 1.0, 1.0, 1.0, 1.0, 1.0, 1.0, 1.0, 1.0, 1.0, 1.0, 1.0, 1.0, 1.0, 1.0, 1.0, 1.0, 1.0, 1.0, 1.0, 1.0, 1.0, 1.0, 1.0, 1.0, 1.0, 1.0, 1.0, 1.0, 1.0, 1.0, 1.0, 1.0, 1.0, 1.0, 1.0, 1.0, 1.0, 1.0, 1.0, 1.0, 1.0, 1.0, 1.0, 1.0, 1.0, 1.0, 1.0, 1.0, 1.0, 1.0, 1.0, 1.0, 1.0, 1.0, 1.0, 1.0, 1.0, 1.0, 1.0, 1.0, 1.0, 1.0, 1.0, 1.0, 1.0, 1.0, 1.0, 1.0, 1.0, 1.0, 1.0, 1.0, 1.0, 1.0, 1.0, 1.0, 1.0, 1.0, 1.0, 1.0, 1.0, 1.0, 1.0, 1.0, 1.0, 1.0, 1.0, 1.0, 1.0, 1.0, 1.0, 1.0, 1.0, 1.0, 1.0, 1.0, 1.0, 1.0, 1.0, 1.0, 1.0, 1.0, 1.0, 1.0, 1.0, 1.0, 1.0, 1.0, 1.0, 1.0, 1.0, 1.0, 1.0, 1.0, 1.0, 1.0, 1.0, 1.0, 1.0, 1.0, 1.0, 1.0, 1.0, 1.0, 1.0, 1.0, 1.0, 1.0, 1.0, 1.0, 1.0, 1.0, 1.0, 1.0, 1.0, 1.0, 1.0, 1.0, 1.0, 1.0, 1.0, 1.0, 1.0, 1.0, 1.0, 1.0, 1.0, 1.0, 1.0, 1.0, 1.0, 1.0, 1.0, 1.0, 1.0, 1.0, 1.0, 1.0, 1.0, 1.0, 1.0, 1.0, 1.0, 1.0, 1.0, 1.0, 1.0, 1.0, 1.0, 1.0, 1.0, 1.0, 1.0, 1.0, 1.0, 1.0, 1.0, 1.0, 1.0, 1.0, 1.0, 1.0, 1.0, 1.0, 1.0, 1.0, 1.0, 1.0, 1.0, 1.0, 1.0, 1.0, 1.0, 1.0, 1.0, 1.0, 1.0, 1.0, 1.0, 1.0, 1.0, 1.0, 1.0, 1.0, 1.0, 1.0, 1.0, 1.0, 1.0, 1.0, 1.0, 1.0, 1.0, 1.0, 1.0, 1.0, 1.0, 1.0, 1.0, 1.0, 1.0, 1.0, 1.0, 1.0, 1.0, 1.0, 1.0, 1.0, 1.0, 1.0, 1.0, 1.0, 1.0, 1.0, 1.0, 1.0, 1.0, 1.0, 1.0, 1.0, 1.0, 1.0, 1.0, 1.0, 1.0, 1.0, 1.0, 1.0, 1.0, 1.0, 1.0, 1.0, 1.0, 1.0, 1.0, 1.0, 1.0, 1.0, 1.0, 1.0, 1.0, 1.0, 1.0, 1.0, 1.0, 1.0, 1.0, 1.0, 1.0, 1.0, 1.0, 1.0, 1.0, 1.0, 1.0, 1.0, 1.0, 1.0, 1.0, 1.0, 1.0, 1.0, 1.0, 1.0, 1.0, 1.0, 1.0, 1.0, 1.0, 1.0, 1.0, 1.0, 1.0, 1.0, 1.0, 1.0, 1.0, 1.0, 1.0, 1.0, 1.0, 1.0, 1.0, 1.0, 1.0, 1.0, 1.0, 1.0, 1.0, 1.0, 1.0, 1.0, 1.0, 1.0, 1.0, 1.0, 1.0, 1.0, 1.0, 1.0, 1.0, 1.0, 1.0, 1.0, 1.0, 1.0, 1.0, 1.0, 1.0, 1.0, 1.0, 1.0, 1.0, 1.0, 1.0, 1.0, 1.0, 1.0, 1.0, 1.0, 1.0, 1.0, 1.0, 1.0, 1.0, 1.0, 1.0, 1.0, 1.0, 1.0, 1.0, 1.0, 1.0, 1.0, 1.0, 1.0, 1.0, 1.0, 1.0, 1.0, 1.0, 1.0, 1.0, 1.0, 1.0, 1.0, 1.0, 1.0, 1.0, 1.0, 1.0, 1.0, 1.0, 1.0, 1.0, 1.0, 1.0, 1.0, 1.0, 1.0, 1.0, 1.0, 1.0, 1.0, 1.0, 1.0, 1.0, 1.0, 1.0, 1.0, 1.0, 1.0, 1.0, 1.0, 1.0, 1.0, 1.0, 1.0, 1.0, 1.0, 1.0, 1.0, 1.0, 1.0, 1.0, 1.0, 1.0, 1.0, 1.0, 1.0, 1.0, 1.0, 1.0, 1.0, 1.0, 1.0, 1.0, 1.0, 1.0, 1.0, 1.0, 1.0, 1.0, 1.0, 1.0, 1.0, 1.0, 1.0, 1.0, 1.0, 1.0, 1.0, 1.0, 1.0, 1.0, 1.0, 1.0, 1.0, 1.0, 1.0, 1.0, 1.0, 1.0, 1.0, 1.0, 1.0, 1.0, 1.0, 1.0, 1.0, 1.0, 1.0, 1.0, 1.0, 1.0, 1.0, 1.0, 1.0, 1.0, 1.0, 1.0, 1.0, 1.0, 1.0, 1.0, 1.0, 1.0, 1.0, 1.0, 1.0, 1.0, 1.0, 1.0, 1.0, 1.0, 1.0, 1.0, 1.0, 1.0, 1.0, 1.0, 1.0, 1.0, 1.0, 1.0, 1.0, 1.0, 1.0, 1.0, 1.0, 1.0, 1.0, 1.0, 1.0, 1.0, 1.0, 1.0, 1.0, 1.0, 1.0, 1.0, 1.0, 1.0, 1.0, 1.0, 1.0, 1.0, 1.0, 1.0, 1.0, 1.0, 1.0, 1.0, 1.0, 1.0, 1.0, 1.0, 1.0, 1.0, 1.0, 1.0, 1.0, 1.0, 1.0, 1.0, 1.0, 1.0, 1.0, 1.0, 1.0, 1.0, 1.0, 1.0, 1.0, 1.0, 1.0, 1.0, 1.0, 1.0, 1.0, 1.0, 1.0, 1.0, 1.0, 1.0, 1.0, 1.0, 1.0, 1.0, 1.0, 1.0, 1.0, 1.0, 1.0, 1.0, 1.0, 1.0, 1.0, 1.0, 1.0, 1.0, 1.0, 1.0, 1.0, 1.0, 1.0, 1.0, 1.0, 1.0, 1.0, 1.0, 1.0, 1.0, 1.0, 1.0, 1.0, 1.0, 1.0, 1.0, 1.0, 1.0, 1.0, 1.0, 1.0, 1.0, 1.0, 1.0, 1.0, 1.0, 1.0, 1.0, 1.0])
me_circle.use_remesh_preserve_volume = False
me_circle.use_remesh_preserve_attributes = False
me_circle.use_mirror_vertex_groups = False
me_circle.update()

# ---- objects
ob_circle_001 = bpy.data.objects.new('Circle.001', me_circle_001)
ob_circle = bpy.data.objects.new('Circle', me_circle)
ob_lamp = bpy.data.objects.new('Lamp', light_lamp)
ob_camera = bpy.data.objects.new('Camera', cam_camera)

# ---- transforms, parenting, visibility, modifiers, constraints
ob_circle_001.location = (1.471, 0.3285, -0.02763)
ob_circle_001.lineart.crease_threshold = 0.0
ob_circle.location = (0.0, 0.0, 0.0)
ob_circle.rotation_euler = (1.571, 0.0, 0.0)
ob_circle.scale = (0.5284, 0.223, 0.223)
ob_circle.lineart.crease_threshold = 0.0
_m = ob_circle.modifiers.new('Subsurf', 'SUBSURF')
_m.uv_smooth = 'PRESERVE_CORNERS'
_m.quality = 2
_m.show_only_control_edges = False
ob_lamp.location = (4.076, 1.005, 5.904)
ob_lamp.rotation_euler = (0.6503, 0.05522, 1.866)
ob_lamp.lock_rotations_4d = False
ob_lamp.empty_display_type = 'ARROWS'
ob_lamp.color = (0.0, 0.0, 0.0, 0.0)
ob_lamp.lineart.crease_threshold = 0.0
ob_camera.location = (7.481, -6.508, 5.344)
ob_camera.rotation_euler = (1.109, 0.01082, 0.8149)
ob_camera.lock_rotations_4d = False
ob_camera.empty_display_type = 'ARROWS'
ob_camera.color = (0.0, 0.0, 0.0, 0.0)
ob_camera.display_type = 'WIRE'
ob_camera.lineart.crease_threshold = 0.0

# ---- collection membership
col_collection_1.objects.link(ob_circle_001)
col_collection_1.objects.link(ob_circle)
col_collection_1.objects.link(ob_lamp)
col_collection_1.objects.link(ob_camera)

# ---- scene / render settings (as saved in the file)
scene.camera = ob_camera
scene.frame_start = 1; scene.frame_end = 250; scene.frame_set(1)
scene.render.engine = 'BLENDER_EEVEE_NEXT'
scene.render.image_settings.compression = 90
scene.render.resolution_percentage = 50
scene.render.dither_intensity = 0.0
scene.cycles.use_denoising = False
scene.cycles.samples = 10
scene.cycles.sampling_pattern = 'TABULATED_SOBOL'
scene.cycles.light_sampling_threshold = 0.0
scene.cycles.use_adaptive_sampling = False
scene.cycles.use_light_tree = False
scene.cycles.blur_glossy = 0.0
scene.cycles.volume_bounces = 1
scene.cycles.pixel_filter_type = 'GAUSSIAN'
scene.cycles.sample_clamp_indirect = 0.0
scene.view_settings.view_transform = 'Standard'
bpy.context.view_layer.update()
